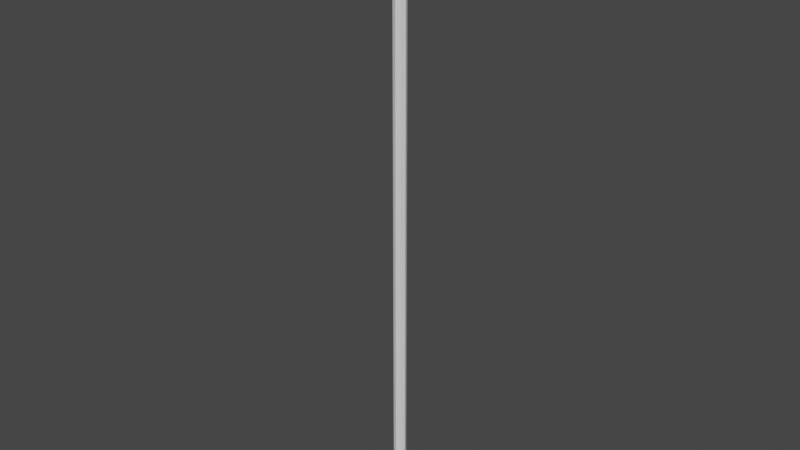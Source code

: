 # Source: newRope2.blend  (saved by Blender 2.80.75; exported with 4.5.12 LTS)
import bpy
from mathutils import Matrix  # noqa: F401  (used for matrix-valued properties, if any)

bpy.ops.wm.read_factory_settings(use_empty=True)
scene = bpy.context.scene
scene.name = 'Scene'

# ---- collections
col_collection = bpy.data.collections.new('Collection'); scene.collection.children.link(col_collection)

# ---- world
world_world = bpy.data.worlds.new('World'); scene.world = world_world
world_world.use_nodes = True; world_world.node_tree.nodes.clear()
_N = world_world.node_tree.nodes; _L = world_world.node_tree.links
n0 = _N.new('ShaderNodeOutputWorld'); n0.name = 'World Output'; n0.location = (300, 300)
n1 = _N.new('ShaderNodeBackground'); n1.name = 'Background'; n1.location = (10, 300)
n1.inputs[0].default_value = (0.05088, 0.05088, 0.05088, 1.0)
_L.new(n1.outputs[0], n0.inputs[0])
n0.is_active_output = True
world_world.color = (0.05088, 0.05088, 0.05088)
world_world.use_sun_shadow = False
world_world.sun_shadow_jitter_overblur = 0.0

# ---- meshes
me_cylinder = bpy.data.meshes.new('Cylinder')
me_cylinder.from_pydata([(0.0, 1.0, -1.0), (0.0, 1.0, 98.98), (0.7071, 0.7071, -1.0), (0.7071, 0.7071, 98.98), (1.0, -4.371e-08, -1.0), (1.0, -4.371e-08, 98.98), (0.7071, -0.7071, -1.0), (0.7071, -0.7071, 98.98), (-8.742e-08, -1.0, -1.0), (-8.742e-08, -1.0, 98.98), (-0.7071, -0.7071, -1.0), (-0.7071, -0.7071, 98.98), (-1.0, 1.192e-08, -1.0), (-1.0, 1.192e-08, 98.98), (-0.7071, 0.7071, -1.0), (-0.7071, 0.7071, 98.98), (0.0, 1.0, 0.4082), (0.0, 1.0, 1.816), (0.0, 1.0, 3.225), (0.0, 1.0, 4.633), (0.0, 1.0, 6.041), (0.0, 1.0, 7.449), (0.0, 1.0, 8.858), (0.0, 1.0, 10.27), (0.0, 1.0, 11.67), (0.0, 1.0, 13.08), (0.0, 1.0, 14.49), (0.0, 1.0, 15.9), (0.0, 1.0, 17.31), (0.0, 1.0, 18.72), (0.0, 1.0, 20.12), (0.0, 1.0, 21.53), (0.0, 1.0, 22.94), (0.0, 1.0, 24.35), (0.0, 1.0, 25.76), (0.0, 1.0, 27.16), (0.0, 1.0, 28.57), (0.0, 1.0, 29.98), (0.0, 1.0, 31.39), (0.0, 1.0, 32.8), (0.0, 1.0, 34.21), (0.0, 1.0, 35.61), (0.0, 1.0, 37.02), (0.0, 1.0, 38.43), (0.0, 1.0, 39.84), (0.0, 1.0, 41.25), (0.0, 1.0, 42.66), (0.0, 1.0, 44.06), (0.0, 1.0, 45.47), (0.0, 1.0, 46.88), (0.0, 1.0, 48.29), (0.0, 1.0, 49.7), (0.0, 1.0, 51.1), (0.0, 1.0, 52.51), (0.0, 1.0, 53.92), (0.0, 1.0, 55.33), (0.0, 1.0, 56.74), (0.0, 1.0, 58.15), (0.0, 1.0, 59.55), (0.0, 1.0, 60.96), (0.0, 1.0, 62.37), (0.0, 1.0, 63.78), (0.0, 1.0, 65.19), (0.0, 1.0, 66.6), (0.0, 1.0, 68.0), (0.0, 1.0, 69.41), (0.0, 1.0, 70.82), (0.0, 1.0, 72.23), (0.0, 1.0, 73.64), (0.0, 1.0, 75.04), (0.0, 1.0, 76.45), (0.0, 1.0, 77.86), (0.0, 1.0, 79.27), (0.0, 1.0, 80.68), (0.0, 1.0, 82.09), (0.0, 1.0, 83.49), (0.0, 1.0, 84.9), (0.0, 1.0, 86.31), (0.0, 1.0, 87.72), (0.0, 1.0, 89.13), (0.0, 1.0, 90.54), (0.0, 1.0, 91.94), (0.0, 1.0, 93.35), (0.0, 1.0, 94.76), (0.0, 1.0, 96.17), (0.0, 1.0, 97.58), (0.7071, 0.7071, 97.58), (0.7071, 0.7071, 96.17), (0.7071, 0.7071, 94.76), (0.7071, 0.7071, 93.35), (0.7071, 0.7071, 91.94), (0.7071, 0.7071, 90.54), (0.7071, 0.7071, 89.13), (0.7071, 0.7071, 87.72), (0.7071, 0.7071, 86.31), (0.7071, 0.7071, 84.9), (0.7071, 0.7071, 83.49), (0.7071, 0.7071, 82.09), (0.7071, 0.7071, 80.68), (0.7071, 0.7071, 79.27), (0.7071, 0.7071, 77.86), (0.7071, 0.7071, 76.45), (0.7071, 0.7071, 75.04), (0.7071, 0.7071, 73.64), (0.7071, 0.7071, 72.23), (0.7071, 0.7071, 70.82), (0.7071, 0.7071, 69.41), (0.7071, 0.7071, 68.0), (0.7071, 0.7071, 66.6), (0.7071, 0.7071, 65.19), (0.7071, 0.7071, 63.78), (0.7071, 0.7071, 62.37), (0.7071, 0.7071, 60.96), (0.7071, 0.7071, 59.55), (0.7071, 0.7071, 58.15), (0.7071, 0.7071, 56.74), (0.7071, 0.7071, 55.33), (0.7071, 0.7071, 53.92), (0.7071, 0.7071, 52.51), (0.7071, 0.7071, 51.1), (0.7071, 0.7071, 49.7), (0.7071, 0.7071, 48.29), (0.7071, 0.7071, 46.88), (0.7071, 0.7071, 45.47), (0.7071, 0.7071, 44.06), (0.7071, 0.7071, 42.66), (0.7071, 0.7071, 41.25), (0.7071, 0.7071, 39.84), (0.7071, 0.7071, 38.43), (0.7071, 0.7071, 37.02), (0.7071, 0.7071, 35.61), (0.7071, 0.7071, 34.21), (0.7071, 0.7071, 32.8), (0.7071, 0.7071, 31.39), (0.7071, 0.7071, 29.98), (0.7071, 0.7071, 28.57), (0.7071, 0.7071, 27.16), (0.7071, 0.7071, 25.76), (0.7071, 0.7071, 24.35), (0.7071, 0.7071, 22.94), (0.7071, 0.7071, 21.53), (0.7071, 0.7071, 20.12), (0.7071, 0.7071, 18.72), (0.7071, 0.7071, 17.31), (0.7071, 0.7071, 15.9), (0.7071, 0.7071, 14.49), (0.7071, 0.7071, 13.08), (0.7071, 0.7071, 11.67), (0.7071, 0.7071, 10.27), (0.7071, 0.7071, 8.858), (0.7071, 0.7071, 7.449), (0.7071, 0.7071, 6.041), (0.7071, 0.7071, 4.633), (0.7071, 0.7071, 3.225), (0.7071, 0.7071, 1.816), (0.7071, 0.7071, 0.4082), (1.0, -4.371e-08, 97.58), (1.0, -4.371e-08, 96.17), (1.0, -4.371e-08, 94.76), (1.0, -4.371e-08, 93.35), (1.0, -4.371e-08, 91.94), (1.0, -4.371e-08, 90.54), (1.0, -4.371e-08, 89.13), (1.0, -4.371e-08, 87.72), (1.0, -4.371e-08, 86.31), (1.0, -4.371e-08, 84.9), (1.0, -4.371e-08, 83.49), (1.0, -4.371e-08, 82.09), (1.0, -4.371e-08, 80.68), (1.0, -4.371e-08, 79.27), (1.0, -4.371e-08, 77.86), (1.0, -4.371e-08, 76.45), (1.0, -4.371e-08, 75.04), (1.0, -4.371e-08, 73.64), (1.0, -4.371e-08, 72.23), (1.0, -4.371e-08, 70.82), (1.0, -4.371e-08, 69.41), (1.0, -4.371e-08, 68.0), (1.0, -4.371e-08, 66.6), (1.0, -4.371e-08, 65.19), (1.0, -4.371e-08, 63.78), (1.0, -4.371e-08, 62.37), (1.0, -4.371e-08, 60.96), (1.0, -4.371e-08, 59.55), (1.0, -4.371e-08, 58.15), (1.0, -4.371e-08, 56.74), (1.0, -4.371e-08, 55.33), (1.0, -4.371e-08, 53.92), (1.0, -4.371e-08, 52.51), (1.0, -4.371e-08, 51.1), (1.0, -4.371e-08, 49.7), (1.0, -4.371e-08, 48.29), (1.0, -4.371e-08, 46.88), (1.0, -4.371e-08, 45.47), (1.0, -4.371e-08, 44.06), (1.0, -4.371e-08, 42.66), (1.0, -4.371e-08, 41.25), (1.0, -4.371e-08, 39.84), (1.0, -4.371e-08, 38.43), (1.0, -4.371e-08, 37.02), (1.0, -4.371e-08, 35.61), (1.0, -4.371e-08, 34.21), (1.0, -4.371e-08, 32.8), (1.0, -4.371e-08, 31.39), (1.0, -4.371e-08, 29.98), (1.0, -4.371e-08, 28.57), (1.0, -4.371e-08, 27.16), (1.0, -4.371e-08, 25.76), (1.0, -4.371e-08, 24.35), (1.0, -4.371e-08, 22.94), (1.0, -4.371e-08, 21.53), (1.0, -4.371e-08, 20.12), (1.0, -4.371e-08, 18.72), (1.0, -4.371e-08, 17.31), (1.0, -4.371e-08, 15.9), (1.0, -4.371e-08, 14.49), (1.0, -4.371e-08, 13.08), (1.0, -4.371e-08, 11.67), (1.0, -4.371e-08, 10.27), (1.0, -4.371e-08, 8.858), (1.0, -4.371e-08, 7.449), (1.0, -4.371e-08, 6.041), (1.0, -4.371e-08, 4.633), (1.0, -4.371e-08, 3.225), (1.0, -4.371e-08, 1.816), (1.0, -4.371e-08, 0.4082), (0.7071, -0.7071, 97.58), (0.7071, -0.7071, 96.17), (0.7071, -0.7071, 94.76), (0.7071, -0.7071, 93.35), (0.7071, -0.7071, 91.94), (0.7071, -0.7071, 90.54), (0.7071, -0.7071, 89.13), (0.7071, -0.7071, 87.72), (0.7071, -0.7071, 86.31), (0.7071, -0.7071, 84.9), (0.7071, -0.7071, 83.49), (0.7071, -0.7071, 82.09), (0.7071, -0.7071, 80.68), (0.7071, -0.7071, 79.27), (0.7071, -0.7071, 77.86), (0.7071, -0.7071, 76.45), (0.7071, -0.7071, 75.04), (0.7071, -0.7071, 73.64), (0.7071, -0.7071, 72.23), (0.7071, -0.7071, 70.82), (0.7071, -0.7071, 69.41), (0.7071, -0.7071, 68.0), (0.7071, -0.7071, 66.6), (0.7071, -0.7071, 65.19), (0.7071, -0.7071, 63.78), (0.7071, -0.7071, 62.37), (0.7071, -0.7071, 60.96), (0.7071, -0.7071, 59.55), (0.7071, -0.7071, 58.15), (0.7071, -0.7071, 56.74), (0.7071, -0.7071, 55.33), (0.7071, -0.7071, 53.92), (0.7071, -0.7071, 52.51), (0.7071, -0.7071, 51.1), (0.7071, -0.7071, 49.7), (0.7071, -0.7071, 48.29), (0.7071, -0.7071, 46.88), (0.7071, -0.7071, 45.47), (0.7071, -0.7071, 44.06), (0.7071, -0.7071, 42.66), (0.7071, -0.7071, 41.25), (0.7071, -0.7071, 39.84), (0.7071, -0.7071, 38.43), (0.7071, -0.7071, 37.02), (0.7071, -0.7071, 35.61), (0.7071, -0.7071, 34.21), (0.7071, -0.7071, 32.8), (0.7071, -0.7071, 31.39), (0.7071, -0.7071, 29.98), (0.7071, -0.7071, 28.57), (0.7071, -0.7071, 27.16), (0.7071, -0.7071, 25.76), (0.7071, -0.7071, 24.35), (0.7071, -0.7071, 22.94), (0.7071, -0.7071, 21.53), (0.7071, -0.7071, 20.12), (0.7071, -0.7071, 18.72), (0.7071, -0.7071, 17.31), (0.7071, -0.7071, 15.9), (0.7071, -0.7071, 14.49), (0.7071, -0.7071, 13.08), (0.7071, -0.7071, 11.67), (0.7071, -0.7071, 10.27), (0.7071, -0.7071, 8.858), (0.7071, -0.7071, 7.449), (0.7071, -0.7071, 6.041), (0.7071, -0.7071, 4.633), (0.7071, -0.7071, 3.225), (0.7071, -0.7071, 1.816), (0.7071, -0.7071, 0.4082), (-8.742e-08, -1.0, 97.58), (-8.742e-08, -1.0, 96.17), (-8.742e-08, -1.0, 94.76), (-8.742e-08, -1.0, 93.35), (-8.742e-08, -1.0, 91.94), (-8.742e-08, -1.0, 90.54), (-8.742e-08, -1.0, 89.13), (-8.742e-08, -1.0, 87.72), (-8.742e-08, -1.0, 86.31), (-8.742e-08, -1.0, 84.9), (-8.742e-08, -1.0, 83.49), (-8.742e-08, -1.0, 82.09), (-8.742e-08, -1.0, 80.68), (-8.742e-08, -1.0, 79.27), (-8.742e-08, -1.0, 77.86), (-8.742e-08, -1.0, 76.45), (-8.742e-08, -1.0, 75.04), (-8.742e-08, -1.0, 73.64), (-8.742e-08, -1.0, 72.23), (-8.742e-08, -1.0, 70.82), (-8.742e-08, -1.0, 69.41), (-8.742e-08, -1.0, 68.0), (-8.742e-08, -1.0, 66.6), (-8.742e-08, -1.0, 65.19), (-8.742e-08, -1.0, 63.78), (-8.742e-08, -1.0, 62.37), (-8.742e-08, -1.0, 60.96), (-8.742e-08, -1.0, 59.55), (-8.742e-08, -1.0, 58.15), (-8.742e-08, -1.0, 56.74), (-8.742e-08, -1.0, 55.33), (-8.742e-08, -1.0, 53.92), (-8.742e-08, -1.0, 52.51), (-8.742e-08, -1.0, 51.1), (-8.742e-08, -1.0, 49.7), (-8.742e-08, -1.0, 48.29), (-8.742e-08, -1.0, 46.88), (-8.742e-08, -1.0, 45.47), (-8.742e-08, -1.0, 44.06), (-8.742e-08, -1.0, 42.66), (-8.742e-08, -1.0, 41.25), (-8.742e-08, -1.0, 39.84), (-8.742e-08, -1.0, 38.43), (-8.742e-08, -1.0, 37.02), (-8.742e-08, -1.0, 35.61), (-8.742e-08, -1.0, 34.21), (-8.742e-08, -1.0, 32.8), (-8.742e-08, -1.0, 31.39), (-8.742e-08, -1.0, 29.98), (-8.742e-08, -1.0, 28.57), (-8.742e-08, -1.0, 27.16), (-8.742e-08, -1.0, 25.76), (-8.742e-08, -1.0, 24.35), (-8.742e-08, -1.0, 22.94), (-8.742e-08, -1.0, 21.53), (-8.742e-08, -1.0, 20.12), (-8.742e-08, -1.0, 18.72), (-8.742e-08, -1.0, 17.31), (-8.742e-08, -1.0, 15.9), (-8.742e-08, -1.0, 14.49), (-8.742e-08, -1.0, 13.08), (-8.742e-08, -1.0, 11.67), (-8.742e-08, -1.0, 10.27), (-8.742e-08, -1.0, 8.858), (-8.742e-08, -1.0, 7.449), (-8.742e-08, -1.0, 6.041), (-8.742e-08, -1.0, 4.633), (-8.742e-08, -1.0, 3.225), (-8.742e-08, -1.0, 1.816), (-8.742e-08, -1.0, 0.4082), (-0.7071, -0.7071, 97.58), (-0.7071, -0.7071, 96.17), (-0.7071, -0.7071, 94.76), (-0.7071, -0.7071, 93.35), (-0.7071, -0.7071, 91.94), (-0.7071, -0.7071, 90.54), (-0.7071, -0.7071, 89.13), (-0.7071, -0.7071, 87.72), (-0.7071, -0.7071, 86.31), (-0.7071, -0.7071, 84.9), (-0.7071, -0.7071, 83.49), (-0.7071, -0.7071, 82.09), (-0.7071, -0.7071, 80.68), (-0.7071, -0.7071, 79.27), (-0.7071, -0.7071, 77.86), (-0.7071, -0.7071, 76.45), (-0.7071, -0.7071, 75.04), (-0.7071, -0.7071, 73.64), (-0.7071, -0.7071, 72.23), (-0.7071, -0.7071, 70.82), (-0.7071, -0.7071, 69.41), (-0.7071, -0.7071, 68.0), (-0.7071, -0.7071, 66.6), (-0.7071, -0.7071, 65.19), (-0.7071, -0.7071, 63.78), (-0.7071, -0.7071, 62.37), (-0.7071, -0.7071, 60.96), (-0.7071, -0.7071, 59.55), (-0.7071, -0.7071, 58.15), (-0.7071, -0.7071, 56.74), (-0.7071, -0.7071, 55.33), (-0.7071, -0.7071, 53.92), (-0.7071, -0.7071, 52.51), (-0.7071, -0.7071, 51.1), (-0.7071, -0.7071, 49.7), (-0.7071, -0.7071, 48.29), (-0.7071, -0.7071, 46.88), (-0.7071, -0.7071, 45.47), (-0.7071, -0.7071, 44.06), (-0.7071, -0.7071, 42.66), (-0.7071, -0.7071, 41.25), (-0.7071, -0.7071, 39.84), (-0.7071, -0.7071, 38.43), (-0.7071, -0.7071, 37.02), (-0.7071, -0.7071, 35.61), (-0.7071, -0.7071, 34.21), (-0.7071, -0.7071, 32.8), (-0.7071, -0.7071, 31.39), (-0.7071, -0.7071, 29.98), (-0.7071, -0.7071, 28.57), (-0.7071, -0.7071, 27.16), (-0.7071, -0.7071, 25.76), (-0.7071, -0.7071, 24.35), (-0.7071, -0.7071, 22.94), (-0.7071, -0.7071, 21.53), (-0.7071, -0.7071, 20.12), (-0.7071, -0.7071, 18.72), (-0.7071, -0.7071, 17.31), (-0.7071, -0.7071, 15.9), (-0.7071, -0.7071, 14.49), (-0.7071, -0.7071, 13.08), (-0.7071, -0.7071, 11.67), (-0.7071, -0.7071, 10.27), (-0.7071, -0.7071, 8.858), (-0.7071, -0.7071, 7.449), (-0.7071, -0.7071, 6.041), (-0.7071, -0.7071, 4.633), (-0.7071, -0.7071, 3.225), (-0.7071, -0.7071, 1.816), (-0.7071, -0.7071, 0.4082), (-1.0, 1.192e-08, 97.58), (-1.0, 1.192e-08, 96.17), (-1.0, 1.192e-08, 94.76), (-1.0, 1.192e-08, 93.35), (-1.0, 1.192e-08, 91.94), (-1.0, 1.192e-08, 90.54), (-1.0, 1.192e-08, 89.13), (-1.0, 1.192e-08, 87.72), (-1.0, 1.192e-08, 86.31), (-1.0, 1.192e-08, 84.9), (-1.0, 1.192e-08, 83.49), (-1.0, 1.192e-08, 82.09), (-1.0, 1.192e-08, 80.68), (-1.0, 1.192e-08, 79.27), (-1.0, 1.192e-08, 77.86), (-1.0, 1.192e-08, 76.45), (-1.0, 1.192e-08, 75.04), (-1.0, 1.192e-08, 73.64), (-1.0, 1.192e-08, 72.23), (-1.0, 1.192e-08, 70.82), (-1.0, 1.192e-08, 69.41), (-1.0, 1.192e-08, 68.0), (-1.0, 1.192e-08, 66.6), (-1.0, 1.192e-08, 65.19), (-1.0, 1.192e-08, 63.78), (-1.0, 1.192e-08, 62.37), (-1.0, 1.192e-08, 60.96), (-1.0, 1.192e-08, 59.55), (-1.0, 1.192e-08, 58.15), (-1.0, 1.192e-08, 56.74), (-1.0, 1.192e-08, 55.33), (-1.0, 1.192e-08, 53.92), (-1.0, 1.192e-08, 52.51), (-1.0, 1.192e-08, 51.1), (-1.0, 1.192e-08, 49.7), (-1.0, 1.192e-08, 48.29), (-1.0, 1.192e-08, 46.88), (-1.0, 1.192e-08, 45.47), (-1.0, 1.192e-08, 44.06), (-1.0, 1.192e-08, 42.66), (-1.0, 1.192e-08, 41.25), (-1.0, 1.192e-08, 39.84), (-1.0, 1.192e-08, 38.43), (-1.0, 1.192e-08, 37.02), (-1.0, 1.192e-08, 35.61), (-1.0, 1.192e-08, 34.21), (-1.0, 1.192e-08, 32.8), (-1.0, 1.192e-08, 31.39), (-1.0, 1.192e-08, 29.98), (-1.0, 1.192e-08, 28.57), (-1.0, 1.192e-08, 27.16), (-1.0, 1.192e-08, 25.76), (-1.0, 1.192e-08, 24.35), (-1.0, 1.192e-08, 22.94), (-1.0, 1.192e-08, 21.53), (-1.0, 1.192e-08, 20.12), (-1.0, 1.192e-08, 18.72), (-1.0, 1.192e-08, 17.31), (-1.0, 1.192e-08, 15.9), (-1.0, 1.192e-08, 14.49), (-1.0, 1.192e-08, 13.08), (-1.0, 1.192e-08, 11.67), (-1.0, 1.192e-08, 10.27), (-1.0, 1.192e-08, 8.858), (-1.0, 1.192e-08, 7.449), (-1.0, 1.192e-08, 6.041), (-1.0, 1.192e-08, 4.633), (-1.0, 1.192e-08, 3.225), (-1.0, 1.192e-08, 1.816), (-1.0, 1.192e-08, 0.4082), (-0.7071, 0.7071, 97.58), (-0.7071, 0.7071, 96.17), (-0.7071, 0.7071, 94.76), (-0.7071, 0.7071, 93.35), (-0.7071, 0.7071, 91.94), (-0.7071, 0.7071, 90.54), (-0.7071, 0.7071, 89.13), (-0.7071, 0.7071, 87.72), (-0.7071, 0.7071, 86.31), (-0.7071, 0.7071, 84.9), (-0.7071, 0.7071, 83.49), (-0.7071, 0.7071, 82.09), (-0.7071, 0.7071, 80.68), (-0.7071, 0.7071, 79.27), (-0.7071, 0.7071, 77.86), (-0.7071, 0.7071, 76.45), (-0.7071, 0.7071, 75.04), (-0.7071, 0.7071, 73.64), (-0.7071, 0.7071, 72.23), (-0.7071, 0.7071, 70.82), (-0.7071, 0.7071, 69.41), (-0.7071, 0.7071, 68.0), (-0.7071, 0.7071, 66.6), (-0.7071, 0.7071, 65.19), (-0.7071, 0.7071, 63.78), (-0.7071, 0.7071, 62.37), (-0.7071, 0.7071, 60.96), (-0.7071, 0.7071, 59.55), (-0.7071, 0.7071, 58.15), (-0.7071, 0.7071, 56.74), (-0.7071, 0.7071, 55.33), (-0.7071, 0.7071, 53.92), (-0.7071, 0.7071, 52.51), (-0.7071, 0.7071, 51.1), (-0.7071, 0.7071, 49.7), (-0.7071, 0.7071, 48.29), (-0.7071, 0.7071, 46.88), (-0.7071, 0.7071, 45.47), (-0.7071, 0.7071, 44.06), (-0.7071, 0.7071, 42.66), (-0.7071, 0.7071, 41.25), (-0.7071, 0.7071, 39.84), (-0.7071, 0.7071, 38.43), (-0.7071, 0.7071, 37.02), (-0.7071, 0.7071, 35.61), (-0.7071, 0.7071, 34.21), (-0.7071, 0.7071, 32.8), (-0.7071, 0.7071, 31.39), (-0.7071, 0.7071, 29.98), (-0.7071, 0.7071, 28.57), (-0.7071, 0.7071, 27.16), (-0.7071, 0.7071, 25.76), (-0.7071, 0.7071, 24.35), (-0.7071, 0.7071, 22.94), (-0.7071, 0.7071, 21.53), (-0.7071, 0.7071, 20.12), (-0.7071, 0.7071, 18.72), (-0.7071, 0.7071, 17.31), (-0.7071, 0.7071, 15.9), (-0.7071, 0.7071, 14.49), (-0.7071, 0.7071, 13.08), (-0.7071, 0.7071, 11.67), (-0.7071, 0.7071, 10.27), (-0.7071, 0.7071, 8.858), (-0.7071, 0.7071, 7.449), (-0.7071, 0.7071, 6.041), (-0.7071, 0.7071, 4.633), (-0.7071, 0.7071, 3.225), (-0.7071, 0.7071, 1.816), (-0.7071, 0.7071, 0.4082)], [], [(85, 1, 3, 86), (86, 3, 5, 156), (156, 5, 7, 226), (226, 7, 9, 296), (296, 9, 11, 366), (366, 11, 13, 436), (3, 1, 15, 13, 11, 9, 7, 5), (436, 13, 15, 506), (506, 15, 1, 85), (0, 2, 4, 6, 8, 10, 12, 14), (14, 575, 16, 0), (575, 574, 17, 16), (574, 573, 18, 17), (573, 572, 19, 18), (572, 571, 20, 19), (571, 570, 21, 20), (570, 569, 22, 21), (569, 568, 23, 22), (568, 567, 24, 23), (567, 566, 25, 24), (566, 565, 26, 25), (565, 564, 27, 26), (564, 563, 28, 27), (563, 562, 29, 28), (562, 561, 30, 29), (561, 560, 31, 30), (560, 559, 32, 31), (559, 558, 33, 32), (558, 557, 34, 33), (557, 556, 35, 34), (556, 555, 36, 35), (555, 554, 37, 36), (554, 553, 38, 37), (553, 552, 39, 38), (552, 551, 40, 39), (551, 550, 41, 40), (550, 549, 42, 41), (549, 548, 43, 42), (548, 547, 44, 43), (547, 546, 45, 44), (546, 545, 46, 45), (545, 544, 47, 46), (544, 543, 48, 47), (543, 542, 49, 48), (542, 541, 50, 49), (541, 540, 51, 50), (540, 539, 52, 51), (539, 538, 53, 52), (538, 537, 54, 53), (537, 536, 55, 54), (536, 535, 56, 55), (535, 534, 57, 56), (534, 533, 58, 57), (533, 532, 59, 58), (532, 531, 60, 59), (531, 530, 61, 60), (530, 529, 62, 61), (529, 528, 63, 62), (528, 527, 64, 63), (527, 526, 65, 64), (526, 525, 66, 65), (525, 524, 67, 66), (524, 523, 68, 67), (523, 522, 69, 68), (522, 521, 70, 69), (521, 520, 71, 70), (520, 519, 72, 71), (519, 518, 73, 72), (518, 517, 74, 73), (517, 516, 75, 74), (516, 515, 76, 75), (515, 514, 77, 76), (514, 513, 78, 77), (513, 512, 79, 78), (512, 511, 80, 79), (511, 510, 81, 80), (510, 509, 82, 81), (509, 508, 83, 82), (508, 507, 84, 83), (507, 506, 85, 84), (12, 505, 575, 14), (505, 504, 574, 575), (504, 503, 573, 574), (503, 502, 572, 573), (502, 501, 571, 572), (501, 500, 570, 571), (500, 499, 569, 570), (499, 498, 568, 569), (498, 497, 567, 568), (497, 496, 566, 567), (496, 495, 565, 566), (495, 494, 564, 565), (494, 493, 563, 564), (493, 492, 562, 563), (492, 491, 561, 562), (491, 490, 560, 561), (490, 489, 559, 560), (489, 488, 558, 559), (488, 487, 557, 558), (487, 486, 556, 557), (486, 485, 555, 556), (485, 484, 554, 555), (484, 483, 553, 554), (483, 482, 552, 553), (482, 481, 551, 552), (481, 480, 550, 551), (480, 479, 549, 550), (479, 478, 548, 549), (478, 477, 547, 548), (477, 476, 546, 547), (476, 475, 545, 546), (475, 474, 544, 545), (474, 473, 543, 544), (473, 472, 542, 543), (472, 471, 541, 542), (471, 470, 540, 541), (470, 469, 539, 540), (469, 468, 538, 539), (468, 467, 537, 538), (467, 466, 536, 537), (466, 465, 535, 536), (465, 464, 534, 535), (464, 463, 533, 534), (463, 462, 532, 533), (462, 461, 531, 532), (461, 460, 530, 531), (460, 459, 529, 530), (459, 458, 528, 529), (458, 457, 527, 528), (457, 456, 526, 527), (456, 455, 525, 526), (455, 454, 524, 525), (454, 453, 523, 524), (453, 452, 522, 523), (452, 451, 521, 522), (451, 450, 520, 521), (450, 449, 519, 520), (449, 448, 518, 519), (448, 447, 517, 518), (447, 446, 516, 517), (446, 445, 515, 516), (445, 444, 514, 515), (444, 443, 513, 514), (443, 442, 512, 513), (442, 441, 511, 512), (441, 440, 510, 511), (440, 439, 509, 510), (439, 438, 508, 509), (438, 437, 507, 508), (437, 436, 506, 507), (10, 435, 505, 12), (435, 434, 504, 505), (434, 433, 503, 504), (433, 432, 502, 503), (432, 431, 501, 502), (431, 430, 500, 501), (430, 429, 499, 500), (429, 428, 498, 499), (428, 427, 497, 498), (427, 426, 496, 497), (426, 425, 495, 496), (425, 424, 494, 495), (424, 423, 493, 494), (423, 422, 492, 493), (422, 421, 491, 492), (421, 420, 490, 491), (420, 419, 489, 490), (419, 418, 488, 489), (418, 417, 487, 488), (417, 416, 486, 487), (416, 415, 485, 486), (415, 414, 484, 485), (414, 413, 483, 484), (413, 412, 482, 483), (412, 411, 481, 482), (411, 410, 480, 481), (410, 409, 479, 480), (409, 408, 478, 479), (408, 407, 477, 478), (407, 406, 476, 477), (406, 405, 475, 476), (405, 404, 474, 475), (404, 403, 473, 474), (403, 402, 472, 473), (402, 401, 471, 472), (401, 400, 470, 471), (400, 399, 469, 470), (399, 398, 468, 469), (398, 397, 467, 468), (397, 396, 466, 467), (396, 395, 465, 466), (395, 394, 464, 465), (394, 393, 463, 464), (393, 392, 462, 463), (392, 391, 461, 462), (391, 390, 460, 461), (390, 389, 459, 460), (389, 388, 458, 459), (388, 387, 457, 458), (387, 386, 456, 457), (386, 385, 455, 456), (385, 384, 454, 455), (384, 383, 453, 454), (383, 382, 452, 453), (382, 381, 451, 452), (381, 380, 450, 451), (380, 379, 449, 450), (379, 378, 448, 449), (378, 377, 447, 448), (377, 376, 446, 447), (376, 375, 445, 446), (375, 374, 444, 445), (374, 373, 443, 444), (373, 372, 442, 443), (372, 371, 441, 442), (371, 370, 440, 441), (370, 369, 439, 440), (369, 368, 438, 439), (368, 367, 437, 438), (367, 366, 436, 437), (8, 365, 435, 10), (365, 364, 434, 435), (364, 363, 433, 434), (363, 362, 432, 433), (362, 361, 431, 432), (361, 360, 430, 431), (360, 359, 429, 430), (359, 358, 428, 429), (358, 357, 427, 428), (357, 356, 426, 427), (356, 355, 425, 426), (355, 354, 424, 425), (354, 353, 423, 424), (353, 352, 422, 423), (352, 351, 421, 422), (351, 350, 420, 421), (350, 349, 419, 420), (349, 348, 418, 419), (348, 347, 417, 418), (347, 346, 416, 417), (346, 345, 415, 416), (345, 344, 414, 415), (344, 343, 413, 414), (343, 342, 412, 413), (342, 341, 411, 412), (341, 340, 410, 411), (340, 339, 409, 410), (339, 338, 408, 409), (338, 337, 407, 408), (337, 336, 406, 407), (336, 335, 405, 406), (335, 334, 404, 405), (334, 333, 403, 404), (333, 332, 402, 403), (332, 331, 401, 402), (331, 330, 400, 401), (330, 329, 399, 400), (329, 328, 398, 399), (328, 327, 397, 398), (327, 326, 396, 397), (326, 325, 395, 396), (325, 324, 394, 395), (324, 323, 393, 394), (323, 322, 392, 393), (322, 321, 391, 392), (321, 320, 390, 391), (320, 319, 389, 390), (319, 318, 388, 389), (318, 317, 387, 388), (317, 316, 386, 387), (316, 315, 385, 386), (315, 314, 384, 385), (314, 313, 383, 384), (313, 312, 382, 383), (312, 311, 381, 382), (311, 310, 380, 381), (310, 309, 379, 380), (309, 308, 378, 379), (308, 307, 377, 378), (307, 306, 376, 377), (306, 305, 375, 376), (305, 304, 374, 375), (304, 303, 373, 374), (303, 302, 372, 373), (302, 301, 371, 372), (301, 300, 370, 371), (300, 299, 369, 370), (299, 298, 368, 369), (298, 297, 367, 368), (297, 296, 366, 367), (6, 295, 365, 8), (295, 294, 364, 365), (294, 293, 363, 364), (293, 292, 362, 363), (292, 291, 361, 362), (291, 290, 360, 361), (290, 289, 359, 360), (289, 288, 358, 359), (288, 287, 357, 358), (287, 286, 356, 357), (286, 285, 355, 356), (285, 284, 354, 355), (284, 283, 353, 354), (283, 282, 352, 353), (282, 281, 351, 352), (281, 280, 350, 351), (280, 279, 349, 350), (279, 278, 348, 349), (278, 277, 347, 348), (277, 276, 346, 347), (276, 275, 345, 346), (275, 274, 344, 345), (274, 273, 343, 344), (273, 272, 342, 343), (272, 271, 341, 342), (271, 270, 340, 341), (270, 269, 339, 340), (269, 268, 338, 339), (268, 267, 337, 338), (267, 266, 336, 337), (266, 265, 335, 336), (265, 264, 334, 335), (264, 263, 333, 334), (263, 262, 332, 333), (262, 261, 331, 332), (261, 260, 330, 331), (260, 259, 329, 330), (259, 258, 328, 329), (258, 257, 327, 328), (257, 256, 326, 327), (256, 255, 325, 326), (255, 254, 324, 325), (254, 253, 323, 324), (253, 252, 322, 323), (252, 251, 321, 322), (251, 250, 320, 321), (250, 249, 319, 320), (249, 248, 318, 319), (248, 247, 317, 318), (247, 246, 316, 317), (246, 245, 315, 316), (245, 244, 314, 315), (244, 243, 313, 314), (243, 242, 312, 313), (242, 241, 311, 312), (241, 240, 310, 311), (240, 239, 309, 310), (239, 238, 308, 309), (238, 237, 307, 308), (237, 236, 306, 307), (236, 235, 305, 306), (235, 234, 304, 305), (234, 233, 303, 304), (233, 232, 302, 303), (232, 231, 301, 302), (231, 230, 300, 301), (230, 229, 299, 300), (229, 228, 298, 299), (228, 227, 297, 298), (227, 226, 296, 297), (4, 225, 295, 6), (225, 224, 294, 295), (224, 223, 293, 294), (223, 222, 292, 293), (222, 221, 291, 292), (221, 220, 290, 291), (220, 219, 289, 290), (219, 218, 288, 289), (218, 217, 287, 288), (217, 216, 286, 287), (216, 215, 285, 286), (215, 214, 284, 285), (214, 213, 283, 284), (213, 212, 282, 283), (212, 211, 281, 282), (211, 210, 280, 281), (210, 209, 279, 280), (209, 208, 278, 279), (208, 207, 277, 278), (207, 206, 276, 277), (206, 205, 275, 276), (205, 204, 274, 275), (204, 203, 273, 274), (203, 202, 272, 273), (202, 201, 271, 272), (201, 200, 270, 271), (200, 199, 269, 270), (199, 198, 268, 269), (198, 197, 267, 268), (197, 196, 266, 267), (196, 195, 265, 266), (195, 194, 264, 265), (194, 193, 263, 264), (193, 192, 262, 263), (192, 191, 261, 262), (191, 190, 260, 261), (190, 189, 259, 260), (189, 188, 258, 259), (188, 187, 257, 258), (187, 186, 256, 257), (186, 185, 255, 256), (185, 184, 254, 255), (184, 183, 253, 254), (183, 182, 252, 253), (182, 181, 251, 252), (181, 180, 250, 251), (180, 179, 249, 250), (179, 178, 248, 249), (178, 177, 247, 248), (177, 176, 246, 247), (176, 175, 245, 246), (175, 174, 244, 245), (174, 173, 243, 244), (173, 172, 242, 243), (172, 171, 241, 242), (171, 170, 240, 241), (170, 169, 239, 240), (169, 168, 238, 239), (168, 167, 237, 238), (167, 166, 236, 237), (166, 165, 235, 236), (165, 164, 234, 235), (164, 163, 233, 234), (163, 162, 232, 233), (162, 161, 231, 232), (161, 160, 230, 231), (160, 159, 229, 230), (159, 158, 228, 229), (158, 157, 227, 228), (157, 156, 226, 227), (2, 155, 225, 4), (155, 154, 224, 225), (154, 153, 223, 224), (153, 152, 222, 223), (152, 151, 221, 222), (151, 150, 220, 221), (150, 149, 219, 220), (149, 148, 218, 219), (148, 147, 217, 218), (147, 146, 216, 217), (146, 145, 215, 216), (145, 144, 214, 215), (144, 143, 213, 214), (143, 142, 212, 213), (142, 141, 211, 212), (141, 140, 210, 211), (140, 139, 209, 210), (139, 138, 208, 209), (138, 137, 207, 208), (137, 136, 206, 207), (136, 135, 205, 206), (135, 134, 204, 205), (134, 133, 203, 204), (133, 132, 202, 203), (132, 131, 201, 202), (131, 130, 200, 201), (130, 129, 199, 200), (129, 128, 198, 199), (128, 127, 197, 198), (127, 126, 196, 197), (126, 125, 195, 196), (125, 124, 194, 195), (124, 123, 193, 194), (123, 122, 192, 193), (122, 121, 191, 192), (121, 120, 190, 191), (120, 119, 189, 190), (119, 118, 188, 189), (118, 117, 187, 188), (117, 116, 186, 187), (116, 115, 185, 186), (115, 114, 184, 185), (114, 113, 183, 184), (113, 112, 182, 183), (112, 111, 181, 182), (111, 110, 180, 181), (110, 109, 179, 180), (109, 108, 178, 179), (108, 107, 177, 178), (107, 106, 176, 177), (106, 105, 175, 176), (105, 104, 174, 175), (104, 103, 173, 174), (103, 102, 172, 173), (102, 101, 171, 172), (101, 100, 170, 171), (100, 99, 169, 170), (99, 98, 168, 169), (98, 97, 167, 168), (97, 96, 166, 167), (96, 95, 165, 166), (95, 94, 164, 165), (94, 93, 163, 164), (93, 92, 162, 163), (92, 91, 161, 162), (91, 90, 160, 161), (90, 89, 159, 160), (89, 88, 158, 159), (88, 87, 157, 158), (87, 86, 156, 157), (0, 16, 155, 2), (16, 17, 154, 155), (17, 18, 153, 154), (18, 19, 152, 153), (19, 20, 151, 152), (20, 21, 150, 151), (21, 22, 149, 150), (22, 23, 148, 149), (23, 24, 147, 148), (24, 25, 146, 147), (25, 26, 145, 146), (26, 27, 144, 145), (27, 28, 143, 144), (28, 29, 142, 143), (29, 30, 141, 142), (30, 31, 140, 141), (31, 32, 139, 140), (32, 33, 138, 139), (33, 34, 137, 138), (34, 35, 136, 137), (35, 36, 135, 136), (36, 37, 134, 135), (37, 38, 133, 134), (38, 39, 132, 133), (39, 40, 131, 132), (40, 41, 130, 131), (41, 42, 129, 130), (42, 43, 128, 129), (43, 44, 127, 128), (44, 45, 126, 127), (45, 46, 125, 126), (46, 47, 124, 125), (47, 48, 123, 124), (48, 49, 122, 123), (49, 50, 121, 122), (50, 51, 120, 121), (51, 52, 119, 120), (52, 53, 118, 119), (53, 54, 117, 118), (54, 55, 116, 117), (55, 56, 115, 116), (56, 57, 114, 115), (57, 58, 113, 114), (58, 59, 112, 113), (59, 60, 111, 112), (60, 61, 110, 111), (61, 62, 109, 110), (62, 63, 108, 109), (63, 64, 107, 108), (64, 65, 106, 107), (65, 66, 105, 106), (66, 67, 104, 105), (67, 68, 103, 104), (68, 69, 102, 103), (69, 70, 101, 102), (70, 71, 100, 101), (71, 72, 99, 100), (72, 73, 98, 99), (73, 74, 97, 98), (74, 75, 96, 97), (75, 76, 95, 96), (76, 77, 94, 95), (77, 78, 93, 94), (78, 79, 92, 93), (79, 80, 91, 92), (80, 81, 90, 91), (81, 82, 89, 90), (82, 83, 88, 89), (83, 84, 87, 88), (84, 85, 86, 87)])
_uv = me_cylinder.uv_layers.new(name='UVMap')
_uv.uv.foreach_set('vector', [1.0, 0.993, 1.0, 1.0, 0.875, 1.0, 0.875, 0.993, 0.875, 0.993, 0.875, 1.0, 0.75, 1.0, 0.75, 0.993, 0.75, 0.993, 0.75, 1.0, 0.625, 1.0, 0.625, 0.993, 0.625, 0.993, 0.625, 1.0, 0.5, 1.0, 0.5, 0.993, 0.5, 0.993, 0.5, 1.0, 0.375, 1.0, 0.375, 0.993, 0.375, 0.993, 0.375, 1.0, 0.25, 1.0, 0.25, 0.993, 0.4197, 0.4197, 0.25, 0.49, 0.08029, 0.4197, 0.01, 0.25, 0.08029, 0.08029, 0.25, 0.01, 0.4197, 0.08029, 0.49, 0.25, 0.25, 0.993, 0.25, 1.0, 0.125, 1.0, 0.125, 0.993, 0.125, 0.993, 0.125, 1.0, 0.0, 1.0, 0.0, 0.993, 0.75, 0.49, 0.9197, 0.4197, 0.99, 0.25, 0.9197, 0.08029, 0.75, 0.01, 0.5803, 0.08029, 0.51, 0.25, 0.5803, 0.4197, 0.125, 0.5, 0.125, 0.507, 0.0, 0.507, 0.0, 0.5, 0.125, 0.507, 0.125, 0.5141, 0.0, 0.5141, 0.0, 0.507, 0.125, 0.5141, 0.125, 0.5211, 0.0, 0.5211, 0.0, 0.5141, 0.125, 0.5211, 0.125, 0.5282, 0.0, 0.5282, 0.0, 0.5211, 0.125, 0.5282, 0.125, 0.5352, 0.0, 0.5352, 0.0, 0.5282, 0.125, 0.5352, 0.125, 0.5423, 0.0, 0.5423, 0.0, 0.5352, 0.125, 0.5423, 0.125, 0.5493, 0.0, 0.5493, 0.0, 0.5423, 0.125, 0.5493, 0.125, 0.5563, 0.0, 0.5563, 0.0, 0.5493, 0.125, 0.5563, 0.125, 0.5634, 0.0, 0.5634, 0.0, 0.5563, 0.125, 0.5634, 0.125, 0.5704, 0.0, 0.5704, 0.0, 0.5634, 0.125, 0.5704, 0.125, 0.5775, 0.0, 0.5775, 0.0, 0.5704, 0.125, 0.5775, 0.125, 0.5845, 0.0, 0.5845, 0.0, 0.5775, 0.125, 0.5845, 0.125, 0.5915, 0.0, 0.5915, 0.0, 0.5845, 0.125, 0.5915, 0.125, 0.5986, 0.0, 0.5986, 0.0, 0.5915, 0.125, 0.5986, 0.125, 0.6056, 0.0, 0.6056, 0.0, 0.5986, 0.125, 0.6056, 0.125, 0.6127, 0.0, 0.6127, 0.0, 0.6056, 0.125, 0.6127, 0.125, 0.6197, 0.0, 0.6197, 0.0, 0.6127, 0.125, 0.6197, 0.125, 0.6268, 0.0, 0.6268, 0.0, 0.6197, 0.125, 0.6268, 0.125, 0.6338, 0.0, 0.6338, 0.0, 0.6268, 0.125, 0.6338, 0.125, 0.6408, 0.0, 0.6408, 0.0, 0.6338, 0.125, 0.6408, 0.125, 0.6479, 0.0, 0.6479, 0.0, 0.6408, 0.125, 0.6479, 0.125, 0.6549, 0.0, 0.6549, 0.0, 0.6479, 0.125, 0.6549, 0.125, 0.662, 0.0, 0.662, 0.0, 0.6549, 0.125, 0.662, 0.125, 0.669, 0.0, 0.669, 0.0, 0.662, 0.125, 0.669, 0.125, 0.6761, 0.0, 0.6761, 0.0, 0.669, 0.125, 0.6761, 0.125, 0.6831, 0.0, 0.6831, 0.0, 0.6761, 0.125, 0.6831, 0.125, 0.6901, 0.0, 0.6901, 0.0, 0.6831, 0.125, 0.6901, 0.125, 0.6972, 0.0, 0.6972, 0.0, 0.6901, 0.125, 0.6972, 0.125, 0.7042, 0.0, 0.7042, 0.0, 0.6972, 0.125, 0.7042, 0.125, 0.7113, 0.0, 0.7113, 0.0, 0.7042, 0.125, 0.7113, 0.125, 0.7183, 0.0, 0.7183, 0.0, 0.7113, 0.125, 0.7183, 0.125, 0.7254, 0.0, 0.7254, 0.0, 0.7183, 0.125, 0.7254, 0.125, 0.7324, 0.0, 0.7324, 0.0, 0.7254, 0.125, 0.7324, 0.125, 0.7394, 0.0, 0.7394, 0.0, 0.7324, 0.125, 0.7394, 0.125, 0.7465, 0.0, 0.7465, 0.0, 0.7394, 0.125, 0.7465, 0.125, 0.7535, 0.0, 0.7535, 0.0, 0.7465, 0.125, 0.7535, 0.125, 0.7606, 0.0, 0.7606, 0.0, 0.7535, 0.125, 0.7606, 0.125, 0.7676, 0.0, 0.7676, 0.0, 0.7606, 0.125, 0.7676, 0.125, 0.7746, 0.0, 0.7746, 0.0, 0.7676, 0.125, 0.7746, 0.125, 0.7817, 0.0, 0.7817, 0.0, 0.7746, 0.125, 0.7817, 0.125, 0.7887, 0.0, 0.7887, 0.0, 0.7817, 0.125, 0.7887, 0.125, 0.7958, 0.0, 0.7958, 0.0, 0.7887, 0.125, 0.7958, 0.125, 0.8028, 0.0, 0.8028, 0.0, 0.7958, 0.125, 0.8028, 0.125, 0.8099, 0.0, 0.8099, 0.0, 0.8028, 0.125, 0.8099, 0.125, 0.8169, 0.0, 0.8169, 0.0, 0.8099, 0.125, 0.8169, 0.125, 0.8239, 0.0, 0.8239, 0.0, 0.8169, 0.125, 0.8239, 0.125, 0.831, 0.0, 0.831, 0.0, 0.8239, 0.125, 0.831, 0.125, 0.838, 0.0, 0.838, 0.0, 0.831, 0.125, 0.838, 0.125, 0.8451, 0.0, 0.8451, 0.0, 0.838, 0.125, 0.8451, 0.125, 0.8521, 0.0, 0.8521, 0.0, 0.8451, 0.125, 0.8521, 0.125, 0.8592, 0.0, 0.8592, 0.0, 0.8521, 0.125, 0.8592, 0.125, 0.8662, 0.0, 0.8662, 0.0, 0.8592, 0.125, 0.8662, 0.125, 0.8732, 0.0, 0.8732, 0.0, 0.8662, 0.125, 0.8732, 0.125, 0.8803, 0.0, 0.8803, 0.0, 0.8732, 0.125, 0.8803, 0.125, 0.8873, 0.0, 0.8873, 0.0, 0.8803, 0.125, 0.8873, 0.125, 0.8944, 0.0, 0.8944, 0.0, 0.8873, 0.125, 0.8944, 0.125, 0.9014, 0.0, 0.9014, 0.0, 0.8944, 0.125, 0.9014, 0.125, 0.9085, 0.0, 0.9085, 0.0, 0.9014, 0.125, 0.9085, 0.125, 0.9155, 0.0, 0.9155, 0.0, 0.9085, 0.125, 0.9155, 0.125, 0.9225, 0.0, 0.9225, 0.0, 0.9155, 0.125, 0.9225, 0.125, 0.9296, 0.0, 0.9296, 0.0, 0.9225, 0.125, 0.9296, 0.125, 0.9366, 0.0, 0.9366, 0.0, 0.9296, 0.125, 0.9366, 0.125, 0.9437, 0.0, 0.9437, 0.0, 0.9366, 0.125, 0.9437, 0.125, 0.9507, 0.0, 0.9507, 0.0, 0.9437, 0.125, 0.9507, 0.125, 0.9577, 0.0, 0.9577, 0.0, 0.9507, 0.125, 0.9577, 0.125, 0.9648, 0.0, 0.9648, 0.0, 0.9577, 0.125, 0.9648, 0.125, 0.9718, 0.0, 0.9718, 0.0, 0.9648, 0.125, 0.9718, 0.125, 0.9789, 0.0, 0.9789, 0.0, 0.9718, 0.125, 0.9789, 0.125, 0.9859, 0.0, 0.9859, 0.0, 0.9789, 0.125, 0.9859, 0.125, 0.993, 0.0, 0.993, 0.0, 0.9859, 0.25, 0.5, 0.25, 0.507, 0.125, 0.507, 0.125, 0.5, 0.25, 0.507, 0.25, 0.5141, 0.125, 0.5141, 0.125, 0.507, 0.25, 0.5141, 0.25, 0.5211, 0.125, 0.5211, 0.125, 0.5141, 0.25, 0.5211, 0.25, 0.5282, 0.125, 0.5282, 0.125, 0.5211, 0.25, 0.5282, 0.25, 0.5352, 0.125, 0.5352, 0.125, 0.5282, 0.25, 0.5352, 0.25, 0.5423, 0.125, 0.5423, 0.125, 0.5352, 0.25, 0.5423, 0.25, 0.5493, 0.125, 0.5493, 0.125, 0.5423, 0.25, 0.5493, 0.25, 0.5563, 0.125, 0.5563, 0.125, 0.5493, 0.25, 0.5563, 0.25, 0.5634, 0.125, 0.5634, 0.125, 0.5563, 0.25, 0.5634, 0.25, 0.5704, 0.125, 0.5704, 0.125, 0.5634, 0.25, 0.5704, 0.25, 0.5775, 0.125, 0.5775, 0.125, 0.5704, 0.25, 0.5775, 0.25, 0.5845, 0.125, 0.5845, 0.125, 0.5775, 0.25, 0.5845, 0.25, 0.5915, 0.125, 0.5915, 0.125, 0.5845, 0.25, 0.5915, 0.25, 0.5986, 0.125, 0.5986, 0.125, 0.5915, 0.25, 0.5986, 0.25, 0.6056, 0.125, 0.6056, 0.125, 0.5986, 0.25, 0.6056, 0.25, 0.6127, 0.125, 0.6127, 0.125, 0.6056, 0.25, 0.6127, 0.25, 0.6197, 0.125, 0.6197, 0.125, 0.6127, 0.25, 0.6197, 0.25, 0.6268, 0.125, 0.6268, 0.125, 0.6197, 0.25, 0.6268, 0.25, 0.6338, 0.125, 0.6338, 0.125, 0.6268, 0.25, 0.6338, 0.25, 0.6408, 0.125, 0.6408, 0.125, 0.6338, 0.25, 0.6408, 0.25, 0.6479, 0.125, 0.6479, 0.125, 0.6408, 0.25, 0.6479, 0.25, 0.6549, 0.125, 0.6549, 0.125, 0.6479, 0.25, 0.6549, 0.25, 0.662, 0.125, 0.662, 0.125, 0.6549, 0.25, 0.662, 0.25, 0.669, 0.125, 0.669, 0.125, 0.662, 0.25, 0.669, 0.25, 0.6761, 0.125, 0.6761, 0.125, 0.669, 0.25, 0.6761, 0.25, 0.6831, 0.125, 0.6831, 0.125, 0.6761, 0.25, 0.6831, 0.25, 0.6901, 0.125, 0.6901, 0.125, 0.6831, 0.25, 0.6901, 0.25, 0.6972, 0.125, 0.6972, 0.125, 0.6901, 0.25, 0.6972, 0.25, 0.7042, 0.125, 0.7042, 0.125, 0.6972, 0.25, 0.7042, 0.25, 0.7113, 0.125, 0.7113, 0.125, 0.7042, 0.25, 0.7113, 0.25, 0.7183, 0.125, 0.7183, 0.125, 0.7113, 0.25, 0.7183, 0.25, 0.7254, 0.125, 0.7254, 0.125, 0.7183, 0.25, 0.7254, 0.25, 0.7324, 0.125, 0.7324, 0.125, 0.7254, 0.25, 0.7324, 0.25, 0.7394, 0.125, 0.7394, 0.125, 0.7324, 0.25, 0.7394, 0.25, 0.7465, 0.125, 0.7465, 0.125, 0.7394, 0.25, 0.7465, 0.25, 0.7535, 0.125, 0.7535, 0.125, 0.7465, 0.25, 0.7535, 0.25, 0.7606, 0.125, 0.7606, 0.125, 0.7535, 0.25, 0.7606, 0.25, 0.7676, 0.125, 0.7676, 0.125, 0.7606, 0.25, 0.7676, 0.25, 0.7746, 0.125, 0.7746, 0.125, 0.7676, 0.25, 0.7746, 0.25, 0.7817, 0.125, 0.7817, 0.125, 0.7746, 0.25, 0.7817, 0.25, 0.7887, 0.125, 0.7887, 0.125, 0.7817, 0.25, 0.7887, 0.25, 0.7958, 0.125, 0.7958, 0.125, 0.7887, 0.25, 0.7958, 0.25, 0.8028, 0.125, 0.8028, 0.125, 0.7958, 0.25, 0.8028, 0.25, 0.8099, 0.125, 0.8099, 0.125, 0.8028, 0.25, 0.8099, 0.25, 0.8169, 0.125, 0.8169, 0.125, 0.8099, 0.25, 0.8169, 0.25, 0.8239, 0.125, 0.8239, 0.125, 0.8169, 0.25, 0.8239, 0.25, 0.831, 0.125, 0.831, 0.125, 0.8239, 0.25, 0.831, 0.25, 0.838, 0.125, 0.838, 0.125, 0.831, 0.25, 0.838, 0.25, 0.8451, 0.125, 0.8451, 0.125, 0.838, 0.25, 0.8451, 0.25, 0.8521, 0.125, 0.8521, 0.125, 0.8451, 0.25, 0.8521, 0.25, 0.8592, 0.125, 0.8592, 0.125, 0.8521, 0.25, 0.8592, 0.25, 0.8662, 0.125, 0.8662, 0.125, 0.8592, 0.25, 0.8662, 0.25, 0.8732, 0.125, 0.8732, 0.125, 0.8662, 0.25, 0.8732, 0.25, 0.8803, 0.125, 0.8803, 0.125, 0.8732, 0.25, 0.8803, 0.25, 0.8873, 0.125, 0.8873, 0.125, 0.8803, 0.25, 0.8873, 0.25, 0.8944, 0.125, 0.8944, 0.125, 0.8873, 0.25, 0.8944, 0.25, 0.9014, 0.125, 0.9014, 0.125, 0.8944, 0.25, 0.9014, 0.25, 0.9085, 0.125, 0.9085, 0.125, 0.9014, 0.25, 0.9085, 0.25, 0.9155, 0.125, 0.9155, 0.125, 0.9085, 0.25, 0.9155, 0.25, 0.9225, 0.125, 0.9225, 0.125, 0.9155, 0.25, 0.9225, 0.25, 0.9296, 0.125, 0.9296, 0.125, 0.9225, 0.25, 0.9296, 0.25, 0.9366, 0.125, 0.9366, 0.125, 0.9296, 0.25, 0.9366, 0.25, 0.9437, 0.125, 0.9437, 0.125, 0.9366, 0.25, 0.9437, 0.25, 0.9507, 0.125, 0.9507, 0.125, 0.9437, 0.25, 0.9507, 0.25, 0.9577, 0.125, 0.9577, 0.125, 0.9507, 0.25, 0.9577, 0.25, 0.9648, 0.125, 0.9648, 0.125, 0.9577, 0.25, 0.9648, 0.25, 0.9718, 0.125, 0.9718, 0.125, 0.9648, 0.25, 0.9718, 0.25, 0.9789, 0.125, 0.9789, 0.125, 0.9718, 0.25, 0.9789, 0.25, 0.9859, 0.125, 0.9859, 0.125, 0.9789, 0.25, 0.9859, 0.25, 0.993, 0.125, 0.993, 0.125, 0.9859, 0.375, 0.5, 0.375, 0.507, 0.25, 0.507, 0.25, 0.5, 0.375, 0.507, 0.375, 0.5141, 0.25, 0.5141, 0.25, 0.507, 0.375, 0.5141, 0.375, 0.5211, 0.25, 0.5211, 0.25, 0.5141, 0.375, 0.5211, 0.375, 0.5282, 0.25, 0.5282, 0.25, 0.5211, 0.375, 0.5282, 0.375, 0.5352, 0.25, 0.5352, 0.25, 0.5282, 0.375, 0.5352, 0.375, 0.5423, 0.25, 0.5423, 0.25, 0.5352, 0.375, 0.5423, 0.375, 0.5493, 0.25, 0.5493, 0.25, 0.5423, 0.375, 0.5493, 0.375, 0.5563, 0.25, 0.5563, 0.25, 0.5493, 0.375, 0.5563, 0.375, 0.5634, 0.25, 0.5634, 0.25, 0.5563, 0.375, 0.5634, 0.375, 0.5704, 0.25, 0.5704, 0.25, 0.5634, 0.375, 0.5704, 0.375, 0.5775, 0.25, 0.5775, 0.25, 0.5704, 0.375, 0.5775, 0.375, 0.5845, 0.25, 0.5845, 0.25, 0.5775, 0.375, 0.5845, 0.375, 0.5915, 0.25, 0.5915, 0.25, 0.5845, 0.375, 0.5915, 0.375, 0.5986, 0.25, 0.5986, 0.25, 0.5915, 0.375, 0.5986, 0.375, 0.6056, 0.25, 0.6056, 0.25, 0.5986, 0.375, 0.6056, 0.375, 0.6127, 0.25, 0.6127, 0.25, 0.6056, 0.375, 0.6127, 0.375, 0.6197, 0.25, 0.6197, 0.25, 0.6127, 0.375, 0.6197, 0.375, 0.6268, 0.25, 0.6268, 0.25, 0.6197, 0.375, 0.6268, 0.375, 0.6338, 0.25, 0.6338, 0.25, 0.6268, 0.375, 0.6338, 0.375, 0.6408, 0.25, 0.6408, 0.25, 0.6338, 0.375, 0.6408, 0.375, 0.6479, 0.25, 0.6479, 0.25, 0.6408, 0.375, 0.6479, 0.375, 0.6549, 0.25, 0.6549, 0.25, 0.6479, 0.375, 0.6549, 0.375, 0.662, 0.25, 0.662, 0.25, 0.6549, 0.375, 0.662, 0.375, 0.669, 0.25, 0.669, 0.25, 0.662, 0.375, 0.669, 0.375, 0.6761, 0.25, 0.6761, 0.25, 0.669, 0.375, 0.6761, 0.375, 0.6831, 0.25, 0.6831, 0.25, 0.6761, 0.375, 0.6831, 0.375, 0.6901, 0.25, 0.6901, 0.25, 0.6831, 0.375, 0.6901, 0.375, 0.6972, 0.25, 0.6972, 0.25, 0.6901, 0.375, 0.6972, 0.375, 0.7042, 0.25, 0.7042, 0.25, 0.6972, 0.375, 0.7042, 0.375, 0.7113, 0.25, 0.7113, 0.25, 0.7042, 0.375, 0.7113, 0.375, 0.7183, 0.25, 0.7183, 0.25, 0.7113, 0.375, 0.7183, 0.375, 0.7254, 0.25, 0.7254, 0.25, 0.7183, 0.375, 0.7254, 0.375, 0.7324, 0.25, 0.7324, 0.25, 0.7254, 0.375, 0.7324, 0.375, 0.7394, 0.25, 0.7394, 0.25, 0.7324, 0.375, 0.7394, 0.375, 0.7465, 0.25, 0.7465, 0.25, 0.7394, 0.375, 0.7465, 0.375, 0.7535, 0.25, 0.7535, 0.25, 0.7465, 0.375, 0.7535, 0.375, 0.7606, 0.25, 0.7606, 0.25, 0.7535, 0.375, 0.7606, 0.375, 0.7676, 0.25, 0.7676, 0.25, 0.7606, 0.375, 0.7676, 0.375, 0.7746, 0.25, 0.7746, 0.25, 0.7676, 0.375, 0.7746, 0.375, 0.7817, 0.25, 0.7817, 0.25, 0.7746, 0.375, 0.7817, 0.375, 0.7887, 0.25, 0.7887, 0.25, 0.7817, 0.375, 0.7887, 0.375, 0.7958, 0.25, 0.7958, 0.25, 0.7887, 0.375, 0.7958, 0.375, 0.8028, 0.25, 0.8028, 0.25, 0.7958, 0.375, 0.8028, 0.375, 0.8099, 0.25, 0.8099, 0.25, 0.8028, 0.375, 0.8099, 0.375, 0.8169, 0.25, 0.8169, 0.25, 0.8099, 0.375, 0.8169, 0.375, 0.8239, 0.25, 0.8239, 0.25, 0.8169, 0.375, 0.8239, 0.375, 0.831, 0.25, 0.831, 0.25, 0.8239, 0.375, 0.831, 0.375, 0.838, 0.25, 0.838, 0.25, 0.831, 0.375, 0.838, 0.375, 0.8451, 0.25, 0.8451, 0.25, 0.838, 0.375, 0.8451, 0.375, 0.8521, 0.25, 0.8521, 0.25, 0.8451, 0.375, 0.8521, 0.375, 0.8592, 0.25, 0.8592, 0.25, 0.8521, 0.375, 0.8592, 0.375, 0.8662, 0.25, 0.8662, 0.25, 0.8592, 0.375, 0.8662, 0.375, 0.8732, 0.25, 0.8732, 0.25, 0.8662, 0.375, 0.8732, 0.375, 0.8803, 0.25, 0.8803, 0.25, 0.8732, 0.375, 0.8803, 0.375, 0.8873, 0.25, 0.8873, 0.25, 0.8803, 0.375, 0.8873, 0.375, 0.8944, 0.25, 0.8944, 0.25, 0.8873, 0.375, 0.8944, 0.375, 0.9014, 0.25, 0.9014, 0.25, 0.8944, 0.375, 0.9014, 0.375, 0.9085, 0.25, 0.9085, 0.25, 0.9014, 0.375, 0.9085, 0.375, 0.9155, 0.25, 0.9155, 0.25, 0.9085, 0.375, 0.9155, 0.375, 0.9225, 0.25, 0.9225, 0.25, 0.9155, 0.375, 0.9225, 0.375, 0.9296, 0.25, 0.9296, 0.25, 0.9225, 0.375, 0.9296, 0.375, 0.9366, 0.25, 0.9366, 0.25, 0.9296, 0.375, 0.9366, 0.375, 0.9437, 0.25, 0.9437, 0.25, 0.9366, 0.375, 0.9437, 0.375, 0.9507, 0.25, 0.9507, 0.25, 0.9437, 0.375, 0.9507, 0.375, 0.9577, 0.25, 0.9577, 0.25, 0.9507, 0.375, 0.9577, 0.375, 0.9648, 0.25, 0.9648, 0.25, 0.9577, 0.375, 0.9648, 0.375, 0.9718, 0.25, 0.9718, 0.25, 0.9648, 0.375, 0.9718, 0.375, 0.9789, 0.25, 0.9789, 0.25, 0.9718, 0.375, 0.9789, 0.375, 0.9859, 0.25, 0.9859, 0.25, 0.9789, 0.375, 0.9859, 0.375, 0.993, 0.25, 0.993, 0.25, 0.9859, 0.5, 0.5, 0.5, 0.507, 0.375, 0.507, 0.375, 0.5, 0.5, 0.507, 0.5, 0.5141, 0.375, 0.5141, 0.375, 0.507, 0.5, 0.5141, 0.5, 0.5211, 0.375, 0.5211, 0.375, 0.5141, 0.5, 0.5211, 0.5, 0.5282, 0.375, 0.5282, 0.375, 0.5211, 0.5, 0.5282, 0.5, 0.5352, 0.375, 0.5352, 0.375, 0.5282, 0.5, 0.5352, 0.5, 0.5423, 0.375, 0.5423, 0.375, 0.5352, 0.5, 0.5423, 0.5, 0.5493, 0.375, 0.5493, 0.375, 0.5423, 0.5, 0.5493, 0.5, 0.5563, 0.375, 0.5563, 0.375, 0.5493, 0.5, 0.5563, 0.5, 0.5634, 0.375, 0.5634, 0.375, 0.5563, 0.5, 0.5634, 0.5, 0.5704, 0.375, 0.5704, 0.375, 0.5634, 0.5, 0.5704, 0.5, 0.5775, 0.375, 0.5775, 0.375, 0.5704, 0.5, 0.5775, 0.5, 0.5845, 0.375, 0.5845, 0.375, 0.5775, 0.5, 0.5845, 0.5, 0.5915, 0.375, 0.5915, 0.375, 0.5845, 0.5, 0.5915, 0.5, 0.5986, 0.375, 0.5986, 0.375, 0.5915, 0.5, 0.5986, 0.5, 0.6056, 0.375, 0.6056, 0.375, 0.5986, 0.5, 0.6056, 0.5, 0.6127, 0.375, 0.6127, 0.375, 0.6056, 0.5, 0.6127, 0.5, 0.6197, 0.375, 0.6197, 0.375, 0.6127, 0.5, 0.6197, 0.5, 0.6268, 0.375, 0.6268, 0.375, 0.6197, 0.5, 0.6268, 0.5, 0.6338, 0.375, 0.6338, 0.375, 0.6268, 0.5, 0.6338, 0.5, 0.6408, 0.375, 0.6408, 0.375, 0.6338, 0.5, 0.6408, 0.5, 0.6479, 0.375, 0.6479, 0.375, 0.6408, 0.5, 0.6479, 0.5, 0.6549, 0.375, 0.6549, 0.375, 0.6479, 0.5, 0.6549, 0.5, 0.662, 0.375, 0.662, 0.375, 0.6549, 0.5, 0.662, 0.5, 0.669, 0.375, 0.669, 0.375, 0.662, 0.5, 0.669, 0.5, 0.6761, 0.375, 0.6761, 0.375, 0.669, 0.5, 0.6761, 0.5, 0.6831, 0.375, 0.6831, 0.375, 0.6761, 0.5, 0.6831, 0.5, 0.6901, 0.375, 0.6901, 0.375, 0.6831, 0.5, 0.6901, 0.5, 0.6972, 0.375, 0.6972, 0.375, 0.6901, 0.5, 0.6972, 0.5, 0.7042, 0.375, 0.7042, 0.375, 0.6972, 0.5, 0.7042, 0.5, 0.7113, 0.375, 0.7113, 0.375, 0.7042, 0.5, 0.7113, 0.5, 0.7183, 0.375, 0.7183, 0.375, 0.7113, 0.5, 0.7183, 0.5, 0.7254, 0.375, 0.7254, 0.375, 0.7183, 0.5, 0.7254, 0.5, 0.7324, 0.375, 0.7324, 0.375, 0.7254, 0.5, 0.7324, 0.5, 0.7394, 0.375, 0.7394, 0.375, 0.7324, 0.5, 0.7394, 0.5, 0.7465, 0.375, 0.7465, 0.375, 0.7394, 0.5, 0.7465, 0.5, 0.7535, 0.375, 0.7535, 0.375, 0.7465, 0.5, 0.7535, 0.5, 0.7606, 0.375, 0.7606, 0.375, 0.7535, 0.5, 0.7606, 0.5, 0.7676, 0.375, 0.7676, 0.375, 0.7606, 0.5, 0.7676, 0.5, 0.7746, 0.375, 0.7746, 0.375, 0.7676, 0.5, 0.7746, 0.5, 0.7817, 0.375, 0.7817, 0.375, 0.7746, 0.5, 0.7817, 0.5, 0.7887, 0.375, 0.7887, 0.375, 0.7817, 0.5, 0.7887, 0.5, 0.7958, 0.375, 0.7958, 0.375, 0.7887, 0.5, 0.7958, 0.5, 0.8028, 0.375, 0.8028, 0.375, 0.7958, 0.5, 0.8028, 0.5, 0.8099, 0.375, 0.8099, 0.375, 0.8028, 0.5, 0.8099, 0.5, 0.8169, 0.375, 0.8169, 0.375, 0.8099, 0.5, 0.8169, 0.5, 0.8239, 0.375, 0.8239, 0.375, 0.8169, 0.5, 0.8239, 0.5, 0.831, 0.375, 0.831, 0.375, 0.8239, 0.5, 0.831, 0.5, 0.838, 0.375, 0.838, 0.375, 0.831, 0.5, 0.838, 0.5, 0.8451, 0.375, 0.8451, 0.375, 0.838, 0.5, 0.8451, 0.5, 0.8521, 0.375, 0.8521, 0.375, 0.8451, 0.5, 0.8521, 0.5, 0.8592, 0.375, 0.8592, 0.375, 0.8521, 0.5, 0.8592, 0.5, 0.8662, 0.375, 0.8662, 0.375, 0.8592, 0.5, 0.8662, 0.5, 0.8732, 0.375, 0.8732, 0.375, 0.8662, 0.5, 0.8732, 0.5, 0.8803, 0.375, 0.8803, 0.375, 0.8732, 0.5, 0.8803, 0.5, 0.8873, 0.375, 0.8873, 0.375, 0.8803, 0.5, 0.8873, 0.5, 0.8944, 0.375, 0.8944, 0.375, 0.8873, 0.5, 0.8944, 0.5, 0.9014, 0.375, 0.9014, 0.375, 0.8944, 0.5, 0.9014, 0.5, 0.9085, 0.375, 0.9085, 0.375, 0.9014, 0.5, 0.9085, 0.5, 0.9155, 0.375, 0.9155, 0.375, 0.9085, 0.5, 0.9155, 0.5, 0.9225, 0.375, 0.9225, 0.375, 0.9155, 0.5, 0.9225, 0.5, 0.9296, 0.375, 0.9296, 0.375, 0.9225, 0.5, 0.9296, 0.5, 0.9366, 0.375, 0.9366, 0.375, 0.9296, 0.5, 0.9366, 0.5, 0.9437, 0.375, 0.9437, 0.375, 0.9366, 0.5, 0.9437, 0.5, 0.9507, 0.375, 0.9507, 0.375, 0.9437, 0.5, 0.9507, 0.5, 0.9577, 0.375, 0.9577, 0.375, 0.9507, 0.5, 0.9577, 0.5, 0.9648, 0.375, 0.9648, 0.375, 0.9577, 0.5, 0.9648, 0.5, 0.9718, 0.375, 0.9718, 0.375, 0.9648, 0.5, 0.9718, 0.5, 0.9789, 0.375, 0.9789, 0.375, 0.9718, 0.5, 0.9789, 0.5, 0.9859, 0.375, 0.9859, 0.375, 0.9789, 0.5, 0.9859, 0.5, 0.993, 0.375, 0.993, 0.375, 0.9859, 0.625, 0.5, 0.625, 0.507, 0.5, 0.507, 0.5, 0.5, 0.625, 0.507, 0.625, 0.5141, 0.5, 0.5141, 0.5, 0.507, 0.625, 0.5141, 0.625, 0.5211, 0.5, 0.5211, 0.5, 0.5141, 0.625, 0.5211, 0.625, 0.5282, 0.5, 0.5282, 0.5, 0.5211, 0.625, 0.5282, 0.625, 0.5352, 0.5, 0.5352, 0.5, 0.5282, 0.625, 0.5352, 0.625, 0.5423, 0.5, 0.5423, 0.5, 0.5352, 0.625, 0.5423, 0.625, 0.5493, 0.5, 0.5493, 0.5, 0.5423, 0.625, 0.5493, 0.625, 0.5563, 0.5, 0.5563, 0.5, 0.5493, 0.625, 0.5563, 0.625, 0.5634, 0.5, 0.5634, 0.5, 0.5563, 0.625, 0.5634, 0.625, 0.5704, 0.5, 0.5704, 0.5, 0.5634, 0.625, 0.5704, 0.625, 0.5775, 0.5, 0.5775, 0.5, 0.5704, 0.625, 0.5775, 0.625, 0.5845, 0.5, 0.5845, 0.5, 0.5775, 0.625, 0.5845, 0.625, 0.5915, 0.5, 0.5915, 0.5, 0.5845, 0.625, 0.5915, 0.625, 0.5986, 0.5, 0.5986, 0.5, 0.5915, 0.625, 0.5986, 0.625, 0.6056, 0.5, 0.6056, 0.5, 0.5986, 0.625, 0.6056, 0.625, 0.6127, 0.5, 0.6127, 0.5, 0.6056, 0.625, 0.6127, 0.625, 0.6197, 0.5, 0.6197, 0.5, 0.6127, 0.625, 0.6197, 0.625, 0.6268, 0.5, 0.6268, 0.5, 0.6197, 0.625, 0.6268, 0.625, 0.6338, 0.5, 0.6338, 0.5, 0.6268, 0.625, 0.6338, 0.625, 0.6408, 0.5, 0.6408, 0.5, 0.6338, 0.625, 0.6408, 0.625, 0.6479, 0.5, 0.6479, 0.5, 0.6408, 0.625, 0.6479, 0.625, 0.6549, 0.5, 0.6549, 0.5, 0.6479, 0.625, 0.6549, 0.625, 0.662, 0.5, 0.662, 0.5, 0.6549, 0.625, 0.662, 0.625, 0.669, 0.5, 0.669, 0.5, 0.662, 0.625, 0.669, 0.625, 0.6761, 0.5, 0.6761, 0.5, 0.669, 0.625, 0.6761, 0.625, 0.6831, 0.5, 0.6831, 0.5, 0.6761, 0.625, 0.6831, 0.625, 0.6901, 0.5, 0.6901, 0.5, 0.6831, 0.625, 0.6901, 0.625, 0.6972, 0.5, 0.6972, 0.5, 0.6901, 0.625, 0.6972, 0.625, 0.7042, 0.5, 0.7042, 0.5, 0.6972, 0.625, 0.7042, 0.625, 0.7113, 0.5, 0.7113, 0.5, 0.7042, 0.625, 0.7113, 0.625, 0.7183, 0.5, 0.7183, 0.5, 0.7113, 0.625, 0.7183, 0.625, 0.7254, 0.5, 0.7254, 0.5, 0.7183, 0.625, 0.7254, 0.625, 0.7324, 0.5, 0.7324, 0.5, 0.7254, 0.625, 0.7324, 0.625, 0.7394, 0.5, 0.7394, 0.5, 0.7324, 0.625, 0.7394, 0.625, 0.7465, 0.5, 0.7465, 0.5, 0.7394, 0.625, 0.7465, 0.625, 0.7535, 0.5, 0.7535, 0.5, 0.7465, 0.625, 0.7535, 0.625, 0.7606, 0.5, 0.7606, 0.5, 0.7535, 0.625, 0.7606, 0.625, 0.7676, 0.5, 0.7676, 0.5, 0.7606, 0.625, 0.7676, 0.625, 0.7746, 0.5, 0.7746, 0.5, 0.7676, 0.625, 0.7746, 0.625, 0.7817, 0.5, 0.7817, 0.5, 0.7746, 0.625, 0.7817, 0.625, 0.7887, 0.5, 0.7887, 0.5, 0.7817, 0.625, 0.7887, 0.625, 0.7958, 0.5, 0.7958, 0.5, 0.7887, 0.625, 0.7958, 0.625, 0.8028, 0.5, 0.8028, 0.5, 0.7958, 0.625, 0.8028, 0.625, 0.8099, 0.5, 0.8099, 0.5, 0.8028, 0.625, 0.8099, 0.625, 0.8169, 0.5, 0.8169, 0.5, 0.8099, 0.625, 0.8169, 0.625, 0.8239, 0.5, 0.8239, 0.5, 0.8169, 0.625, 0.8239, 0.625, 0.831, 0.5, 0.831, 0.5, 0.8239, 0.625, 0.831, 0.625, 0.838, 0.5, 0.838, 0.5, 0.831, 0.625, 0.838, 0.625, 0.8451, 0.5, 0.8451, 0.5, 0.838, 0.625, 0.8451, 0.625, 0.8521, 0.5, 0.8521, 0.5, 0.8451, 0.625, 0.8521, 0.625, 0.8592, 0.5, 0.8592, 0.5, 0.8521, 0.625, 0.8592, 0.625, 0.8662, 0.5, 0.8662, 0.5, 0.8592, 0.625, 0.8662, 0.625, 0.8732, 0.5, 0.8732, 0.5, 0.8662, 0.625, 0.8732, 0.625, 0.8803, 0.5, 0.8803, 0.5, 0.8732, 0.625, 0.8803, 0.625, 0.8873, 0.5, 0.8873, 0.5, 0.8803, 0.625, 0.8873, 0.625, 0.8944, 0.5, 0.8944, 0.5, 0.8873, 0.625, 0.8944, 0.625, 0.9014, 0.5, 0.9014, 0.5, 0.8944, 0.625, 0.9014, 0.625, 0.9085, 0.5, 0.9085, 0.5, 0.9014, 0.625, 0.9085, 0.625, 0.9155, 0.5, 0.9155, 0.5, 0.9085, 0.625, 0.9155, 0.625, 0.9225, 0.5, 0.9225, 0.5, 0.9155, 0.625, 0.9225, 0.625, 0.9296, 0.5, 0.9296, 0.5, 0.9225, 0.625, 0.9296, 0.625, 0.9366, 0.5, 0.9366, 0.5, 0.9296, 0.625, 0.9366, 0.625, 0.9437, 0.5, 0.9437, 0.5, 0.9366, 0.625, 0.9437, 0.625, 0.9507, 0.5, 0.9507, 0.5, 0.9437, 0.625, 0.9507, 0.625, 0.9577, 0.5, 0.9577, 0.5, 0.9507, 0.625, 0.9577, 0.625, 0.9648, 0.5, 0.9648, 0.5, 0.9577, 0.625, 0.9648, 0.625, 0.9718, 0.5, 0.9718, 0.5, 0.9648, 0.625, 0.9718, 0.625, 0.9789, 0.5, 0.9789, 0.5, 0.9718, 0.625, 0.9789, 0.625, 0.9859, 0.5, 0.9859, 0.5, 0.9789, 0.625, 0.9859, 0.625, 0.993, 0.5, 0.993, 0.5, 0.9859, 0.75, 0.5, 0.75, 0.507, 0.625, 0.507, 0.625, 0.5, 0.75, 0.507, 0.75, 0.5141, 0.625, 0.5141, 0.625, 0.507, 0.75, 0.5141, 0.75, 0.5211, 0.625, 0.5211, 0.625, 0.5141, 0.75, 0.5211, 0.75, 0.5282, 0.625, 0.5282, 0.625, 0.5211, 0.75, 0.5282, 0.75, 0.5352, 0.625, 0.5352, 0.625, 0.5282, 0.75, 0.5352, 0.75, 0.5423, 0.625, 0.5423, 0.625, 0.5352, 0.75, 0.5423, 0.75, 0.5493, 0.625, 0.5493, 0.625, 0.5423, 0.75, 0.5493, 0.75, 0.5563, 0.625, 0.5563, 0.625, 0.5493, 0.75, 0.5563, 0.75, 0.5634, 0.625, 0.5634, 0.625, 0.5563, 0.75, 0.5634, 0.75, 0.5704, 0.625, 0.5704, 0.625, 0.5634, 0.75, 0.5704, 0.75, 0.5775, 0.625, 0.5775, 0.625, 0.5704, 0.75, 0.5775, 0.75, 0.5845, 0.625, 0.5845, 0.625, 0.5775, 0.75, 0.5845, 0.75, 0.5915, 0.625, 0.5915, 0.625, 0.5845, 0.75, 0.5915, 0.75, 0.5986, 0.625, 0.5986, 0.625, 0.5915, 0.75, 0.5986, 0.75, 0.6056, 0.625, 0.6056, 0.625, 0.5986, 0.75, 0.6056, 0.75, 0.6127, 0.625, 0.6127, 0.625, 0.6056, 0.75, 0.6127, 0.75, 0.6197, 0.625, 0.6197, 0.625, 0.6127, 0.75, 0.6197, 0.75, 0.6268, 0.625, 0.6268, 0.625, 0.6197, 0.75, 0.6268, 0.75, 0.6338, 0.625, 0.6338, 0.625, 0.6268, 0.75, 0.6338, 0.75, 0.6408, 0.625, 0.6408, 0.625, 0.6338, 0.75, 0.6408, 0.75, 0.6479, 0.625, 0.6479, 0.625, 0.6408, 0.75, 0.6479, 0.75, 0.6549, 0.625, 0.6549, 0.625, 0.6479, 0.75, 0.6549, 0.75, 0.662, 0.625, 0.662, 0.625, 0.6549, 0.75, 0.662, 0.75, 0.669, 0.625, 0.669, 0.625, 0.662, 0.75, 0.669, 0.75, 0.6761, 0.625, 0.6761, 0.625, 0.669, 0.75, 0.6761, 0.75, 0.6831, 0.625, 0.6831, 0.625, 0.6761, 0.75, 0.6831, 0.75, 0.6901, 0.625, 0.6901, 0.625, 0.6831, 0.75, 0.6901, 0.75, 0.6972, 0.625, 0.6972, 0.625, 0.6901, 0.75, 0.6972, 0.75, 0.7042, 0.625, 0.7042, 0.625, 0.6972, 0.75, 0.7042, 0.75, 0.7113, 0.625, 0.7113, 0.625, 0.7042, 0.75, 0.7113, 0.75, 0.7183, 0.625, 0.7183, 0.625, 0.7113, 0.75, 0.7183, 0.75, 0.7254, 0.625, 0.7254, 0.625, 0.7183, 0.75, 0.7254, 0.75, 0.7324, 0.625, 0.7324, 0.625, 0.7254, 0.75, 0.7324, 0.75, 0.7394, 0.625, 0.7394, 0.625, 0.7324, 0.75, 0.7394, 0.75, 0.7465, 0.625, 0.7465, 0.625, 0.7394, 0.75, 0.7465, 0.75, 0.7535, 0.625, 0.7535, 0.625, 0.7465, 0.75, 0.7535, 0.75, 0.7606, 0.625, 0.7606, 0.625, 0.7535, 0.75, 0.7606, 0.75, 0.7676, 0.625, 0.7676, 0.625, 0.7606, 0.75, 0.7676, 0.75, 0.7746, 0.625, 0.7746, 0.625, 0.7676, 0.75, 0.7746, 0.75, 0.7817, 0.625, 0.7817, 0.625, 0.7746, 0.75, 0.7817, 0.75, 0.7887, 0.625, 0.7887, 0.625, 0.7817, 0.75, 0.7887, 0.75, 0.7958, 0.625, 0.7958, 0.625, 0.7887, 0.75, 0.7958, 0.75, 0.8028, 0.625, 0.8028, 0.625, 0.7958, 0.75, 0.8028, 0.75, 0.8099, 0.625, 0.8099, 0.625, 0.8028, 0.75, 0.8099, 0.75, 0.8169, 0.625, 0.8169, 0.625, 0.8099, 0.75, 0.8169, 0.75, 0.8239, 0.625, 0.8239, 0.625, 0.8169, 0.75, 0.8239, 0.75, 0.831, 0.625, 0.831, 0.625, 0.8239, 0.75, 0.831, 0.75, 0.838, 0.625, 0.838, 0.625, 0.831, 0.75, 0.838, 0.75, 0.8451, 0.625, 0.8451, 0.625, 0.838, 0.75, 0.8451, 0.75, 0.8521, 0.625, 0.8521, 0.625, 0.8451, 0.75, 0.8521, 0.75, 0.8592, 0.625, 0.8592, 0.625, 0.8521, 0.75, 0.8592, 0.75, 0.8662, 0.625, 0.8662, 0.625, 0.8592, 0.75, 0.8662, 0.75, 0.8732, 0.625, 0.8732, 0.625, 0.8662, 0.75, 0.8732, 0.75, 0.8803, 0.625, 0.8803, 0.625, 0.8732, 0.75, 0.8803, 0.75, 0.8873, 0.625, 0.8873, 0.625, 0.8803, 0.75, 0.8873, 0.75, 0.8944, 0.625, 0.8944, 0.625, 0.8873, 0.75, 0.8944, 0.75, 0.9014, 0.625, 0.9014, 0.625, 0.8944, 0.75, 0.9014, 0.75, 0.9085, 0.625, 0.9085, 0.625, 0.9014, 0.75, 0.9085, 0.75, 0.9155, 0.625, 0.9155, 0.625, 0.9085, 0.75, 0.9155, 0.75, 0.9225, 0.625, 0.9225, 0.625, 0.9155, 0.75, 0.9225, 0.75, 0.9296, 0.625, 0.9296, 0.625, 0.9225, 0.75, 0.9296, 0.75, 0.9366, 0.625, 0.9366, 0.625, 0.9296, 0.75, 0.9366, 0.75, 0.9437, 0.625, 0.9437, 0.625, 0.9366, 0.75, 0.9437, 0.75, 0.9507, 0.625, 0.9507, 0.625, 0.9437, 0.75, 0.9507, 0.75, 0.9577, 0.625, 0.9577, 0.625, 0.9507, 0.75, 0.9577, 0.75, 0.9648, 0.625, 0.9648, 0.625, 0.9577, 0.75, 0.9648, 0.75, 0.9718, 0.625, 0.9718, 0.625, 0.9648, 0.75, 0.9718, 0.75, 0.9789, 0.625, 0.9789, 0.625, 0.9718, 0.75, 0.9789, 0.75, 0.9859, 0.625, 0.9859, 0.625, 0.9789, 0.75, 0.9859, 0.75, 0.993, 0.625, 0.993, 0.625, 0.9859, 0.875, 0.5, 0.875, 0.507, 0.75, 0.507, 0.75, 0.5, 0.875, 0.507, 0.875, 0.5141, 0.75, 0.5141, 0.75, 0.507, 0.875, 0.5141, 0.875, 0.5211, 0.75, 0.5211, 0.75, 0.5141, 0.875, 0.5211, 0.875, 0.5282, 0.75, 0.5282, 0.75, 0.5211, 0.875, 0.5282, 0.875, 0.5352, 0.75, 0.5352, 0.75, 0.5282, 0.875, 0.5352, 0.875, 0.5423, 0.75, 0.5423, 0.75, 0.5352, 0.875, 0.5423, 0.875, 0.5493, 0.75, 0.5493, 0.75, 0.5423, 0.875, 0.5493, 0.875, 0.5563, 0.75, 0.5563, 0.75, 0.5493, 0.875, 0.5563, 0.875, 0.5634, 0.75, 0.5634, 0.75, 0.5563, 0.875, 0.5634, 0.875, 0.5704, 0.75, 0.5704, 0.75, 0.5634, 0.875, 0.5704, 0.875, 0.5775, 0.75, 0.5775, 0.75, 0.5704, 0.875, 0.5775, 0.875, 0.5845, 0.75, 0.5845, 0.75, 0.5775, 0.875, 0.5845, 0.875, 0.5915, 0.75, 0.5915, 0.75, 0.5845, 0.875, 0.5915, 0.875, 0.5986, 0.75, 0.5986, 0.75, 0.5915, 0.875, 0.5986, 0.875, 0.6056, 0.75, 0.6056, 0.75, 0.5986, 0.875, 0.6056, 0.875, 0.6127, 0.75, 0.6127, 0.75, 0.6056, 0.875, 0.6127, 0.875, 0.6197, 0.75, 0.6197, 0.75, 0.6127, 0.875, 0.6197, 0.875, 0.6268, 0.75, 0.6268, 0.75, 0.6197, 0.875, 0.6268, 0.875, 0.6338, 0.75, 0.6338, 0.75, 0.6268, 0.875, 0.6338, 0.875, 0.6408, 0.75, 0.6408, 0.75, 0.6338, 0.875, 0.6408, 0.875, 0.6479, 0.75, 0.6479, 0.75, 0.6408, 0.875, 0.6479, 0.875, 0.6549, 0.75, 0.6549, 0.75, 0.6479, 0.875, 0.6549, 0.875, 0.662, 0.75, 0.662, 0.75, 0.6549, 0.875, 0.662, 0.875, 0.669, 0.75, 0.669, 0.75, 0.662, 0.875, 0.669, 0.875, 0.6761, 0.75, 0.6761, 0.75, 0.669, 0.875, 0.6761, 0.875, 0.6831, 0.75, 0.6831, 0.75, 0.6761, 0.875, 0.6831, 0.875, 0.6901, 0.75, 0.6901, 0.75, 0.6831, 0.875, 0.6901, 0.875, 0.6972, 0.75, 0.6972, 0.75, 0.6901, 0.875, 0.6972, 0.875, 0.7042, 0.75, 0.7042, 0.75, 0.6972, 0.875, 0.7042, 0.875, 0.7113, 0.75, 0.7113, 0.75, 0.7042, 0.875, 0.7113, 0.875, 0.7183, 0.75, 0.7183, 0.75, 0.7113, 0.875, 0.7183, 0.875, 0.7254, 0.75, 0.7254, 0.75, 0.7183, 0.875, 0.7254, 0.875, 0.7324, 0.75, 0.7324, 0.75, 0.7254, 0.875, 0.7324, 0.875, 0.7394, 0.75, 0.7394, 0.75, 0.7324, 0.875, 0.7394, 0.875, 0.7465, 0.75, 0.7465, 0.75, 0.7394, 0.875, 0.7465, 0.875, 0.7535, 0.75, 0.7535, 0.75, 0.7465, 0.875, 0.7535, 0.875, 0.7606, 0.75, 0.7606, 0.75, 0.7535, 0.875, 0.7606, 0.875, 0.7676, 0.75, 0.7676, 0.75, 0.7606, 0.875, 0.7676, 0.875, 0.7746, 0.75, 0.7746, 0.75, 0.7676, 0.875, 0.7746, 0.875, 0.7817, 0.75, 0.7817, 0.75, 0.7746, 0.875, 0.7817, 0.875, 0.7887, 0.75, 0.7887, 0.75, 0.7817, 0.875, 0.7887, 0.875, 0.7958, 0.75, 0.7958, 0.75, 0.7887, 0.875, 0.7958, 0.875, 0.8028, 0.75, 0.8028, 0.75, 0.7958, 0.875, 0.8028, 0.875, 0.8099, 0.75, 0.8099, 0.75, 0.8028, 0.875, 0.8099, 0.875, 0.8169, 0.75, 0.8169, 0.75, 0.8099, 0.875, 0.8169, 0.875, 0.8239, 0.75, 0.8239, 0.75, 0.8169, 0.875, 0.8239, 0.875, 0.831, 0.75, 0.831, 0.75, 0.8239, 0.875, 0.831, 0.875, 0.838, 0.75, 0.838, 0.75, 0.831, 0.875, 0.838, 0.875, 0.8451, 0.75, 0.8451, 0.75, 0.838, 0.875, 0.8451, 0.875, 0.8521, 0.75, 0.8521, 0.75, 0.8451, 0.875, 0.8521, 0.875, 0.8592, 0.75, 0.8592, 0.75, 0.8521, 0.875, 0.8592, 0.875, 0.8662, 0.75, 0.8662, 0.75, 0.8592, 0.875, 0.8662, 0.875, 0.8732, 0.75, 0.8732, 0.75, 0.8662, 0.875, 0.8732, 0.875, 0.8803, 0.75, 0.8803, 0.75, 0.8732, 0.875, 0.8803, 0.875, 0.8873, 0.75, 0.8873, 0.75, 0.8803, 0.875, 0.8873, 0.875, 0.8944, 0.75, 0.8944, 0.75, 0.8873, 0.875, 0.8944, 0.875, 0.9014, 0.75, 0.9014, 0.75, 0.8944, 0.875, 0.9014, 0.875, 0.9085, 0.75, 0.9085, 0.75, 0.9014, 0.875, 0.9085, 0.875, 0.9155, 0.75, 0.9155, 0.75, 0.9085, 0.875, 0.9155, 0.875, 0.9225, 0.75, 0.9225, 0.75, 0.9155, 0.875, 0.9225, 0.875, 0.9296, 0.75, 0.9296, 0.75, 0.9225, 0.875, 0.9296, 0.875, 0.9366, 0.75, 0.9366, 0.75, 0.9296, 0.875, 0.9366, 0.875, 0.9437, 0.75, 0.9437, 0.75, 0.9366, 0.875, 0.9437, 0.875, 0.9507, 0.75, 0.9507, 0.75, 0.9437, 0.875, 0.9507, 0.875, 0.9577, 0.75, 0.9577, 0.75, 0.9507, 0.875, 0.9577, 0.875, 0.9648, 0.75, 0.9648, 0.75, 0.9577, 0.875, 0.9648, 0.875, 0.9718, 0.75, 0.9718, 0.75, 0.9648, 0.875, 0.9718, 0.875, 0.9789, 0.75, 0.9789, 0.75, 0.9718, 0.875, 0.9789, 0.875, 0.9859, 0.75, 0.9859, 0.75, 0.9789, 0.875, 0.9859, 0.875, 0.993, 0.75, 0.993, 0.75, 0.9859, 1.0, 0.5, 1.0, 0.507, 0.875, 0.507, 0.875, 0.5, 1.0, 0.507, 1.0, 0.5141, 0.875, 0.5141, 0.875, 0.507, 1.0, 0.5141, 1.0, 0.5211, 0.875, 0.5211, 0.875, 0.5141, 1.0, 0.5211, 1.0, 0.5282, 0.875, 0.5282, 0.875, 0.5211, 1.0, 0.5282, 1.0, 0.5352, 0.875, 0.5352, 0.875, 0.5282, 1.0, 0.5352, 1.0, 0.5423, 0.875, 0.5423, 0.875, 0.5352, 1.0, 0.5423, 1.0, 0.5493, 0.875, 0.5493, 0.875, 0.5423, 1.0, 0.5493, 1.0, 0.5563, 0.875, 0.5563, 0.875, 0.5493, 1.0, 0.5563, 1.0, 0.5634, 0.875, 0.5634, 0.875, 0.5563, 1.0, 0.5634, 1.0, 0.5704, 0.875, 0.5704, 0.875, 0.5634, 1.0, 0.5704, 1.0, 0.5775, 0.875, 0.5775, 0.875, 0.5704, 1.0, 0.5775, 1.0, 0.5845, 0.875, 0.5845, 0.875, 0.5775, 1.0, 0.5845, 1.0, 0.5915, 0.875, 0.5915, 0.875, 0.5845, 1.0, 0.5915, 1.0, 0.5986, 0.875, 0.5986, 0.875, 0.5915, 1.0, 0.5986, 1.0, 0.6056, 0.875, 0.6056, 0.875, 0.5986, 1.0, 0.6056, 1.0, 0.6127, 0.875, 0.6127, 0.875, 0.6056, 1.0, 0.6127, 1.0, 0.6197, 0.875, 0.6197, 0.875, 0.6127, 1.0, 0.6197, 1.0, 0.6268, 0.875, 0.6268, 0.875, 0.6197, 1.0, 0.6268, 1.0, 0.6338, 0.875, 0.6338, 0.875, 0.6268, 1.0, 0.6338, 1.0, 0.6408, 0.875, 0.6408, 0.875, 0.6338, 1.0, 0.6408, 1.0, 0.6479, 0.875, 0.6479, 0.875, 0.6408, 1.0, 0.6479, 1.0, 0.6549, 0.875, 0.6549, 0.875, 0.6479, 1.0, 0.6549, 1.0, 0.662, 0.875, 0.662, 0.875, 0.6549, 1.0, 0.662, 1.0, 0.669, 0.875, 0.669, 0.875, 0.662, 1.0, 0.669, 1.0, 0.6761, 0.875, 0.6761, 0.875, 0.669, 1.0, 0.6761, 1.0, 0.6831, 0.875, 0.6831, 0.875, 0.6761, 1.0, 0.6831, 1.0, 0.6901, 0.875, 0.6901, 0.875, 0.6831, 1.0, 0.6901, 1.0, 0.6972, 0.875, 0.6972, 0.875, 0.6901, 1.0, 0.6972, 1.0, 0.7042, 0.875, 0.7042, 0.875, 0.6972, 1.0, 0.7042, 1.0, 0.7113, 0.875, 0.7113, 0.875, 0.7042, 1.0, 0.7113, 1.0, 0.7183, 0.875, 0.7183, 0.875, 0.7113, 1.0, 0.7183, 1.0, 0.7254, 0.875, 0.7254, 0.875, 0.7183, 1.0, 0.7254, 1.0, 0.7324, 0.875, 0.7324, 0.875, 0.7254, 1.0, 0.7324, 1.0, 0.7394, 0.875, 0.7394, 0.875, 0.7324, 1.0, 0.7394, 1.0, 0.7465, 0.875, 0.7465, 0.875, 0.7394, 1.0, 0.7465, 1.0, 0.7535, 0.875, 0.7535, 0.875, 0.7465, 1.0, 0.7535, 1.0, 0.7606, 0.875, 0.7606, 0.875, 0.7535, 1.0, 0.7606, 1.0, 0.7676, 0.875, 0.7676, 0.875, 0.7606, 1.0, 0.7676, 1.0, 0.7746, 0.875, 0.7746, 0.875, 0.7676, 1.0, 0.7746, 1.0, 0.7817, 0.875, 0.7817, 0.875, 0.7746, 1.0, 0.7817, 1.0, 0.7887, 0.875, 0.7887, 0.875, 0.7817, 1.0, 0.7887, 1.0, 0.7958, 0.875, 0.7958, 0.875, 0.7887, 1.0, 0.7958, 1.0, 0.8028, 0.875, 0.8028, 0.875, 0.7958, 1.0, 0.8028, 1.0, 0.8099, 0.875, 0.8099, 0.875, 0.8028, 1.0, 0.8099, 1.0, 0.8169, 0.875, 0.8169, 0.875, 0.8099, 1.0, 0.8169, 1.0, 0.8239, 0.875, 0.8239, 0.875, 0.8169, 1.0, 0.8239, 1.0, 0.831, 0.875, 0.831, 0.875, 0.8239, 1.0, 0.831, 1.0, 0.838, 0.875, 0.838, 0.875, 0.831, 1.0, 0.838, 1.0, 0.8451, 0.875, 0.8451, 0.875, 0.838, 1.0, 0.8451, 1.0, 0.8521, 0.875, 0.8521, 0.875, 0.8451, 1.0, 0.8521, 1.0, 0.8592, 0.875, 0.8592, 0.875, 0.8521, 1.0, 0.8592, 1.0, 0.8662, 0.875, 0.8662, 0.875, 0.8592, 1.0, 0.8662, 1.0, 0.8732, 0.875, 0.8732, 0.875, 0.8662, 1.0, 0.8732, 1.0, 0.8803, 0.875, 0.8803, 0.875, 0.8732, 1.0, 0.8803, 1.0, 0.8873, 0.875, 0.8873, 0.875, 0.8803, 1.0, 0.8873, 1.0, 0.8944, 0.875, 0.8944, 0.875, 0.8873, 1.0, 0.8944, 1.0, 0.9014, 0.875, 0.9014, 0.875, 0.8944, 1.0, 0.9014, 1.0, 0.9085, 0.875, 0.9085, 0.875, 0.9014, 1.0, 0.9085, 1.0, 0.9155, 0.875, 0.9155, 0.875, 0.9085, 1.0, 0.9155, 1.0, 0.9225, 0.875, 0.9225, 0.875, 0.9155, 1.0, 0.9225, 1.0, 0.9296, 0.875, 0.9296, 0.875, 0.9225, 1.0, 0.9296, 1.0, 0.9366, 0.875, 0.9366, 0.875, 0.9296, 1.0, 0.9366, 1.0, 0.9437, 0.875, 0.9437, 0.875, 0.9366, 1.0, 0.9437, 1.0, 0.9507, 0.875, 0.9507, 0.875, 0.9437, 1.0, 0.9507, 1.0, 0.9577, 0.875, 0.9577, 0.875, 0.9507, 1.0, 0.9577, 1.0, 0.9648, 0.875, 0.9648, 0.875, 0.9577, 1.0, 0.9648, 1.0, 0.9718, 0.875, 0.9718, 0.875, 0.9648, 1.0, 0.9718, 1.0, 0.9789, 0.875, 0.9789, 0.875, 0.9718, 1.0, 0.9789, 1.0, 0.9859, 0.875, 0.9859, 0.875, 0.9789, 1.0, 0.9859, 1.0, 0.993, 0.875, 0.993, 0.875, 0.9859])
me_cylinder.use_remesh_preserve_volume = False
me_cylinder.use_remesh_preserve_attributes = False
me_cylinder.use_mirror_vertex_groups = False
me_cylinder.update()
arm_armature_004 = bpy.data.armatures.new('Armature.004')  # bones are not reproduced

# ---- objects
ob_cylinder = bpy.data.objects.new('Cylinder', me_cylinder)
ob_armature = bpy.data.objects.new('Armature', arm_armature_004)

# ---- transforms, parenting, visibility, modifiers, constraints
ob_cylinder.parent = ob_armature
ob_cylinder.matrix_parent_inverse = Matrix(((10.0, -0.0, -0.0, 0.0), (-0.0, 10.0, 0.0, -0.0), (-0.0, 0.0, -14.81, 74.06), (0.0, -0.0, 0.0, 1.0)))
ob_cylinder.location = (0.0, 0.0, 0.05373)
ob_cylinder.scale = (0.05, 0.05, 0.05)
ob_cylinder.lineart.crease_threshold = 0.0
_vg = ob_cylinder.vertex_groups.new(name='Bone')
for _i, _w in zip([1, 3, 5, 7, 9, 11, 13, 15, 85, 86, 156, 226, 296, 366, 436, 506], [0.7145, 0.6837, 0.4505, 0.3205, 0.2634, 0.2663, 0.3298, 0.4685, 0.06578, 0.06398, 0.04422, 0.0194, 0.007702, 0.00823, 0.02127, 0.04748]): _vg.add([_i], _w, 'REPLACE')
_vg = ob_cylinder.vertex_groups.new(name='Bone.001')
for _i, _w in zip([1, 3, 5, 7, 9, 11, 13, 15, 83, 84, 85, 86, 87, 88, 156, 157, 158, 226, 227, 228, 296, 297, 298, 366, 367, 368, 436, 437, 438, 506, 507, 508], [0.2704, 0.2997, 0.5216, 0.6464, 0.7018, 0.6977, 0.636, 0.5036, 0.04994, 0.4966, 0.8823, 0.8842, 0.4972, 0.05041, 0.9015, 0.5024, 0.0522, 0.9178, 0.5339, 0.05726, 0.9349, 0.7492, 0.06909, 0.9231, 0.5341, 0.05729, 0.9124, 0.503, 0.05225, 0.8987, 0.4979, 0.05046]): _vg.add([_i], _w, 'REPLACE')
_vg = ob_cylinder.vertex_groups.new(name='Bone.002')
for _i, _w in zip([5, 7, 9, 11, 13, 15, 82, 83, 84, 85, 86, 87, 88, 89, 156, 157, 158, 159, 226, 227, 228, 229, 296, 297, 298, 299, 366, 367, 368, 369, 436, 437, 438, 439, 506, 507, 508, 509], [0.005023, 0.01539, 0.0185, 0.02099, 0.01752, 0.005015, 0.08724, 0.8591, 0.4949, 0.05143, 0.05127, 0.4943, 0.8583, 0.08715, 0.05083, 0.4897, 0.8557, 0.08687, 0.04375, 0.4583, 0.8497, 0.08632, 0.02096, 0.2402, 0.8374, 0.08562, 0.04432, 0.4583, 0.8497, 0.08632, 0.05142, 0.4897, 0.8557, 0.08687, 0.05205, 0.4943, 0.8583, 0.08715]): _vg.add([_i], _w, 'REPLACE')
_vg = ob_cylinder.vertex_groups.new(name='Bone.003')
for _i, _w in zip([81, 82, 83, 88, 89, 90, 158, 159, 160, 228, 229, 230, 298, 299, 300, 368, 369, 370, 438, 439, 440, 508, 509, 510], [0.08284, 0.8154, 0.08136, 0.0817, 0.8154, 0.08285, 0.08252, 0.8154, 0.08288, 0.08337, 0.8155, 0.0829, 0.08381, 0.8155, 0.08291, 0.08337, 0.8155, 0.0829, 0.08252, 0.8154, 0.08288, 0.0817, 0.8154, 0.08285]): _vg.add([_i], _w, 'REPLACE')
_vg = ob_cylinder.vertex_groups.new(name='Bone.004')
_vg = ob_cylinder.vertex_groups.new(name='Bone.005')
for _i, _w in zip([79, 80, 81, 82, 89, 90, 91, 92, 159, 160, 161, 162, 229, 230, 231, 232, 299, 300, 301, 302, 369, 370, 371, 372, 439, 440, 441, 442, 509, 510, 511, 512], [0.05023, 0.8956, 0.8981, 0.09124, 0.09125, 0.898, 0.8952, 0.05021, 0.09126, 0.8979, 0.8942, 0.05016, 0.09127, 0.8978, 0.8932, 0.05012, 0.09128, 0.8978, 0.8927, 0.05009, 0.09127, 0.8978, 0.8932, 0.05012, 0.09126, 0.8979, 0.8942, 0.05016, 0.09125, 0.898, 0.8952, 0.05021]): _vg.add([_i], _w, 'REPLACE')
_vg = ob_cylinder.vertex_groups.new(name='Bone.006')
for _i, _w in zip([79, 80, 91, 92, 161, 162, 163, 231, 232, 233, 301, 302, 303, 371, 372, 373, 441, 442, 443, 511, 512], [0.448, 0.03983, 0.0402, 0.448, 0.04108, 0.448, 0.0004054, 0.04196, 0.4481, 0.0009931, 0.04232, 0.4481, 0.001235, 0.04196, 0.4481, 0.0009931, 0.04108, 0.448, 0.0004054, 0.0402, 0.448]): _vg.add([_i], _w, 'REPLACE')
_vg = ob_cylinder.vertex_groups.new(name='Bone.007')
for _i, _w in zip([77, 78, 79, 80, 91, 92, 93, 94, 161, 162, 163, 164, 231, 232, 233, 234, 301, 302, 303, 304, 371, 372, 373, 374, 441, 442, 443, 444, 511, 512, 513, 514], [0.04493, 0.4736, 0.4732, 0.04489, 0.04528, 0.4732, 0.4735, 0.0453, 0.0462, 0.4732, 0.4732, 0.0462, 0.04712, 0.4732, 0.4729, 0.04709, 0.0475, 0.4732, 0.4728, 0.04745, 0.04712, 0.4732, 0.4729, 0.04709, 0.0462, 0.4732, 0.4732, 0.0462, 0.04528, 0.4732, 0.4735, 0.0453]): _vg.add([_i], _w, 'REPLACE')
_vg = ob_cylinder.vertex_groups.new(name='Bone.008')
for _i, _w in zip([76, 77, 78, 79, 92, 93, 94, 95, 162, 163, 164, 165, 232, 233, 234, 235, 302, 303, 304, 305, 372, 373, 374, 375, 442, 443, 444, 445, 512, 513, 514, 515], [0.0857, 0.8591, 0.4938, 0.005536, 0.005532, 0.4937, 0.8585, 0.086, 0.005521, 0.4936, 0.8572, 0.08673, 0.00551, 0.4934, 0.8558, 0.08745, 0.005505, 0.4934, 0.8553, 0.08774, 0.00551, 0.4934, 0.8558, 0.08745, 0.005521, 0.4936, 0.8572, 0.08673, 0.005532, 0.4937, 0.8585, 0.086]): _vg.add([_i], _w, 'REPLACE')
_vg = ob_cylinder.vertex_groups.new(name='Bone.009')
for _i, _w in zip([75, 76, 77, 94, 95, 96, 164, 165, 166, 234, 235, 236, 304, 305, 306, 374, 375, 376, 444, 445, 446, 514, 515, 516], [0.04307, 0.8142, 0.0812, 0.08147, 0.8135, 0.04255, 0.08212, 0.8116, 0.04131, 0.08276, 0.8098, 0.04006, 0.08303, 0.8091, 0.03954, 0.08276, 0.8098, 0.04006, 0.08212, 0.8116, 0.04131, 0.08147, 0.8135, 0.04255]): _vg.add([_i], _w, 'REPLACE')
_vg = ob_cylinder.vertex_groups.new(name='Bone.010')
for _i, _w in zip([74, 75, 76, 95, 96, 97, 165, 166, 167, 235, 236, 237, 305, 306, 307, 375, 376, 377, 445, 446, 447, 515, 516, 517], [0.04218, 0.4483, 0.0399, 0.04031, 0.4486, 0.04174, 0.04131, 0.4492, 0.04091, 0.0423, 0.4498, 0.04011, 0.04271, 0.45, 0.03978, 0.0423, 0.4498, 0.04011, 0.04131, 0.4492, 0.04091, 0.04031, 0.4486, 0.04174]): _vg.add([_i], _w, 'REPLACE')
_vg = ob_cylinder.vertex_groups.new(name='Bone.011')
for _i, _w in zip([74, 75, 76, 95, 96, 97, 165, 166, 167, 235, 236, 237, 305, 306, 307, 375, 376, 377, 445, 446, 447, 515, 516, 517], [0.04218, 0.4483, 0.0399, 0.04031, 0.4486, 0.04174, 0.04131, 0.4492, 0.04091, 0.0423, 0.4498, 0.04011, 0.04271, 0.45, 0.03978, 0.0423, 0.4498, 0.04011, 0.04131, 0.4492, 0.04091, 0.04031, 0.4486, 0.04174]): _vg.add([_i], _w, 'REPLACE')
_vg = ob_cylinder.vertex_groups.new(name='Bone.012')
for _i, _w in zip([73, 74, 75, 96, 97, 98, 166, 167, 168, 169, 236, 237, 238, 239, 306, 307, 308, 309, 376, 377, 378, 379, 446, 447, 448, 449, 516, 517, 518], [0.2381, 0.8333, 0.04564, 0.04617, 0.8456, 0.4567, 0.04574, 0.8516, 0.4881, 0.004191, 0.04495, 0.8542, 0.4927, 0.005907, 0.04458, 0.855, 0.4934, 0.006348, 0.04495, 0.8542, 0.4927, 0.005907, 0.04574, 0.8516, 0.4881, 0.004191, 0.04617, 0.8456, 0.4567]): _vg.add([_i], _w, 'REPLACE')
_vg = ob_cylinder.vertex_groups.new(name='Bone.013')
for _i, _w in zip([71, 72, 73, 74, 97, 98, 99, 100, 167, 168, 169, 170, 237, 238, 239, 240, 307, 308, 309, 310, 377, 378, 379, 380, 447, 448, 449, 450, 517, 518, 519, 520], [0.04515, 0.4839, 0.7107, 0.0653, 0.05413, 0.5069, 0.4763, 0.0451, 0.04887, 0.4781, 0.4738, 0.04646, 0.04565, 0.4742, 0.4731, 0.04808, 0.04484, 0.4738, 0.4729, 0.04877, 0.04565, 0.4742, 0.4731, 0.04808, 0.04887, 0.4781, 0.4738, 0.04646, 0.05413, 0.5069, 0.4763, 0.0451]): _vg.add([_i], _w, 'REPLACE')
_vg = ob_cylinder.vertex_groups.new(name='Bone.014')
for _i, _w in zip([70, 71, 72, 73, 98, 99, 100, 101, 168, 169, 170, 171, 238, 239, 240, 241, 308, 309, 310, 311, 378, 379, 380, 381, 448, 449, 450, 451, 518, 519, 520, 521], [0.08732, 0.8611, 0.4945, 0.03486, 0.01025, 0.494, 0.86, 0.08726, 0.006105, 0.4936, 0.8572, 0.08712, 0.00494, 0.4933, 0.8545, 0.08698, 0.0046, 0.4932, 0.8533, 0.08692, 0.00494, 0.4933, 0.8545, 0.08698, 0.006105, 0.4936, 0.8572, 0.08712, 0.01025, 0.494, 0.86, 0.08726]): _vg.add([_i], _w, 'REPLACE')
_vg = ob_cylinder.vertex_groups.new(name='Bone.015')
for _i, _w in zip([69, 70, 71, 100, 101, 102, 170, 171, 172, 240, 241, 242, 310, 311, 312, 380, 381, 382, 450, 451, 452, 520, 521, 522], [0.08396, 0.8156, 0.08029, 0.08095, 0.8156, 0.08365, 0.08253, 0.8154, 0.08289, 0.08408, 0.8153, 0.08212, 0.08471, 0.8153, 0.0818, 0.08408, 0.8153, 0.08212, 0.08253, 0.8154, 0.08289, 0.08095, 0.8156, 0.08365]): _vg.add([_i], _w, 'REPLACE')
_vg = ob_cylinder.vertex_groups.new(name='Bone.016')
for _i, _w in zip([68, 69, 70, 101, 102, 103, 171, 172, 173, 241, 242, 243, 311, 312, 313, 381, 382, 383, 451, 452, 453, 521, 522, 523], [0.08274, 0.8131, 0.08252, 0.08263, 0.8138, 0.08278, 0.08288, 0.8155, 0.08288, 0.08313, 0.8172, 0.08298, 0.08323, 0.8179, 0.08302, 0.08313, 0.8172, 0.08298, 0.08288, 0.8155, 0.08288, 0.08263, 0.8138, 0.08278]): _vg.add([_i], _w, 'REPLACE')
_vg = ob_cylinder.vertex_groups.new(name='Bone.017')
for _i, _w in zip([67, 68, 69, 102, 103, 104, 172, 173, 174, 242, 243, 244, 312, 313, 314, 382, 383, 384, 452, 453, 454, 522, 523, 524], [0.08179, 0.8153, 0.08393, 0.08363, 0.8154, 0.08211, 0.08289, 0.8155, 0.08289, 0.08214, 0.8156, 0.08366, 0.08183, 0.8156, 0.08398, 0.08214, 0.8156, 0.08366, 0.08289, 0.8155, 0.08289, 0.08363, 0.8154, 0.08211]): _vg.add([_i], _w, 'REPLACE')
_vg = ob_cylinder.vertex_groups.new(name='Bone.018')
for _i, _w in zip([66, 67, 68, 103, 104, 105, 173, 174, 175, 243, 244, 245, 313, 314, 315, 383, 384, 385, 453, 454, 455, 523, 524, 525], [0.08192, 0.8178, 0.08316, 0.08308, 0.8171, 0.0822, 0.08288, 0.8155, 0.08289, 0.08269, 0.8138, 0.08356, 0.08261, 0.8132, 0.08384, 0.08269, 0.8138, 0.08356, 0.08288, 0.8155, 0.08289, 0.08308, 0.8171, 0.0822]): _vg.add([_i], _w, 'REPLACE')
_vg = ob_cylinder.vertex_groups.new(name='Bone.019')
for _i, _w in zip([65, 66, 67, 104, 105, 106, 174, 175, 176, 244, 245, 246, 314, 315, 316, 384, 385, 386, 454, 455, 456, 524, 525, 526], [0.08061, 0.8177, 0.082, 0.08226, 0.817, 0.08113, 0.08289, 0.8154, 0.08254, 0.0835, 0.8138, 0.08395, 0.08375, 0.8132, 0.08453, 0.0835, 0.8138, 0.08395, 0.08289, 0.8154, 0.08254, 0.08226, 0.817, 0.08113]): _vg.add([_i], _w, 'REPLACE')
_vg = ob_cylinder.vertex_groups.new(name='Bone.020')
for _i, _w in zip([64, 65, 66, 105, 106, 107, 175, 176, 177, 245, 246, 247, 315, 316, 317, 385, 386, 387, 455, 456, 457, 525, 526, 527], [0.06833, 0.8182, 0.08189, 0.08205, 0.8157, 0.04712, 0.08252, 0.8118, 0.04225, 0.08302, 0.8082, 0.04216, 0.08322, 0.8068, 0.04234, 0.08302, 0.8082, 0.04216, 0.08252, 0.8118, 0.04225, 0.08205, 0.8157, 0.04712]): _vg.add([_i], _w, 'REPLACE')
_vg = ob_cylinder.vertex_groups.new(name='Bone.021')
for _i, _w in zip([63, 64, 65, 106, 107, 108, 176, 177, 178, 246, 247, 248, 316, 317, 318, 386, 387, 388, 456, 457, 458, 526, 527, 528], [0.06241, 0.6811, 0.06026, 0.05023, 0.4823, 0.05157, 0.04427, 0.4539, 0.0442, 0.04374, 0.4493, 0.0411, 0.04399, 0.4486, 0.0403, 0.04374, 0.4493, 0.0411, 0.04427, 0.4539, 0.0442, 0.05023, 0.4823, 0.05157]): _vg.add([_i], _w, 'REPLACE')
_vg = ob_cylinder.vertex_groups.new(name='Bone.022')
for _i, _w in zip([62, 63, 64, 65, 106, 107, 108, 109, 176, 177, 178, 179, 246, 247, 248, 249, 316, 317, 318, 319, 386, 387, 388, 389, 456, 457, 458, 459, 526, 527, 528, 529], [0.04671, 0.8337, 0.235, 0.01238, 0.03651, 0.4581, 0.8467, 0.05214, 0.04731, 0.4895, 0.8545, 0.07947, 0.05084, 0.4941, 0.8579, 0.08547, 0.05147, 0.4947, 0.8588, 0.08654, 0.05084, 0.4941, 0.8579, 0.08547, 0.04731, 0.4895, 0.8545, 0.07947, 0.03651, 0.4581, 0.8467, 0.05214]): _vg.add([_i], _w, 'REPLACE')
_vg = ob_cylinder.vertex_groups.new(name='Bone.023')
for _i, _w in zip([61, 62, 63, 108, 109, 110, 178, 179, 180, 248, 249, 250, 318, 319, 320, 388, 389, 390, 458, 459, 460, 528, 529, 530], [0.04874, 0.4614, 0.05052, 0.05479, 0.4923, 0.05408, 0.07181, 0.7455, 0.07222, 0.07828, 0.7995, 0.08011, 0.07964, 0.8088, 0.0821, 0.07828, 0.7995, 0.08011, 0.07181, 0.7455, 0.07222, 0.05479, 0.4923, 0.05408]): _vg.add([_i], _w, 'REPLACE')
_vg = ob_cylinder.vertex_groups.new(name='Bone.024')
for _i, _w in zip([60, 61, 62, 63, 108, 109, 110, 111, 179, 180, 181, 249, 250, 251, 319, 320, 321, 389, 390, 391, 459, 460, 461, 528, 529, 530, 531], [0.08642, 0.8544, 0.4812, 0.04171, 0.03109, 0.4465, 0.8487, 0.08588, 0.1616, 0.8275, 0.08431, 0.1007, 0.8177, 0.08337, 0.09017, 0.8151, 0.08309, 0.1007, 0.8177, 0.08337, 0.1616, 0.8275, 0.08431, 0.03109, 0.4465, 0.8487, 0.08588]): _vg.add([_i], _w, 'REPLACE')
_vg = ob_cylinder.vertex_groups.new(name='Bone.025')
for _i, _w in zip([59, 60, 61, 110, 111, 112, 180, 181, 182, 250, 251, 252, 320, 321, 322, 390, 391, 392, 460, 461, 462, 530, 531, 532], [0.08176, 0.8153, 0.08145, 0.08182, 0.8154, 0.08209, 0.08278, 0.8155, 0.08289, 0.08363, 0.8156, 0.08368, 0.08397, 0.8156, 0.08401, 0.08363, 0.8156, 0.08368, 0.08278, 0.8155, 0.08289, 0.08182, 0.8154, 0.08209]): _vg.add([_i], _w, 'REPLACE')
_vg = ob_cylinder.vertex_groups.new(name='Bone.026')
for _i, _w in zip([58, 59, 60, 111, 112, 113, 181, 182, 183, 251, 252, 253, 321, 322, 323, 391, 392, 393, 461, 462, 463, 531, 532, 533], [0.08286, 0.818, 0.08306, 0.083, 0.8172, 0.08293, 0.08288, 0.8155, 0.08285, 0.08276, 0.8137, 0.08274, 0.0827, 0.813, 0.08269, 0.08276, 0.8137, 0.08274, 0.08288, 0.8155, 0.08285, 0.083, 0.8172, 0.08293]): _vg.add([_i], _w, 'REPLACE')
_vg = ob_cylinder.vertex_groups.new(name='Bone.027')
_vg = ob_cylinder.vertex_groups.new(name='Bone.028')
for _i, _w in zip([56, 57, 58, 59, 112, 113, 114, 115, 182, 183, 184, 185, 252, 253, 254, 255, 322, 323, 324, 325, 392, 393, 394, 395, 462, 463, 464, 465, 532, 533, 534, 535], [0.06663, 0.5878, 0.8759, 0.08835, 0.08946, 0.8892, 0.8324, 0.08031, 0.0909, 0.8954, 0.8838, 0.08805, 0.09202, 0.8975, 0.8941, 0.09168, 0.09244, 0.8979, 0.8957, 0.09278, 0.09202, 0.8975, 0.8941, 0.09168, 0.0909, 0.8954, 0.8838, 0.08805, 0.08946, 0.8892, 0.8324, 0.08031]): _vg.add([_i], _w, 'REPLACE')
_vg = ob_cylinder.vertex_groups.new(name='Bone.029')
for _i, _w in zip([55, 56, 57, 58, 114, 115, 116, 184, 185, 186, 254, 255, 256, 324, 325, 326, 394, 395, 396, 464, 465, 466, 534, 535, 536], [0.04392, 0.8391, 0.4, 0.01254, 0.1501, 0.8243, 0.04274, 0.09735, 0.8146, 0.04165, 0.08642, 0.809, 0.04089, 0.08465, 0.8071, 0.04065, 0.08642, 0.809, 0.04089, 0.09735, 0.8146, 0.04165, 0.1501, 0.8243, 0.04274]): _vg.add([_i], _w, 'REPLACE')
_vg = ob_cylinder.vertex_groups.new(name='Bone.030')
for _i, _w in zip([54, 55, 56, 115, 116, 117, 185, 186, 187, 255, 256, 257, 325, 326, 327, 395, 396, 397, 465, 466, 467, 535, 536, 537], [0.04143, 0.4491, 0.03858, 0.03944, 0.4491, 0.0401, 0.04124, 0.4489, 0.03347, 0.04291, 0.4483, 0.004557, 0.0436, 0.4482, 0.0008936, 0.04291, 0.4483, 0.004557, 0.04124, 0.4489, 0.03347, 0.03944, 0.4491, 0.0401]): _vg.add([_i], _w, 'REPLACE')
_vg = ob_cylinder.vertex_groups.new(name='Bone.031')
for _i, _w in zip([53, 54, 55, 56, 115, 116, 117, 118, 185, 186, 187, 188, 255, 256, 257, 258, 325, 326, 327, 328, 395, 396, 397, 398, 465, 466, 467, 468, 535, 536, 537, 538], [0.04498, 0.8449, 0.4938, 0.04725, 0.04799, 0.493, 0.8363, 0.04928, 0.04914, 0.4892, 0.7828, 0.06869, 0.04935, 0.4775, 0.5178, 0.0563, 0.04957, 0.475, 0.4859, 0.05271, 0.04935, 0.4775, 0.5178, 0.0563, 0.04914, 0.4892, 0.7828, 0.06869, 0.04799, 0.493, 0.8363, 0.04928]): _vg.add([_i], _w, 'REPLACE')
_vg = ob_cylinder.vertex_groups.new(name='Bone.032')
for _i, _w in zip([52, 53, 54, 117, 118, 119, 187, 188, 189, 257, 258, 259, 326, 327, 328, 329, 397, 398, 399, 467, 468, 469, 537, 538, 539], [0.05074, 0.4629, 0.05789, 0.07261, 0.4948, 0.05528, 0.1505, 0.7568, 0.07321, 0.4437, 0.8296, 0.08121, 0.001745, 0.4795, 0.8435, 0.08307, 0.4437, 0.8296, 0.08121, 0.1505, 0.7568, 0.07321, 0.07261, 0.4948, 0.05528]): _vg.add([_i], _w, 'REPLACE')
_vg = ob_cylinder.vertex_groups.new(name='Bone.033')
for _i, _w in zip([51, 52, 53, 54, 117, 118, 119, 120, 188, 189, 190, 258, 259, 260, 328, 329, 330, 398, 399, 400, 468, 469, 470, 537, 538, 539, 540], [0.0454, 0.8467, 0.4812, 0.04143, 0.03065, 0.4467, 0.8423, 0.04577, 0.1616, 0.8246, 0.05069, 0.1014, 0.82, 0.07604, 0.09131, 0.8194, 0.0803, 0.1014, 0.82, 0.07604, 0.1616, 0.8246, 0.05069, 0.03065, 0.4467, 0.8423, 0.04577]): _vg.add([_i], _w, 'REPLACE')
_vg = ob_cylinder.vertex_groups.new(name='Bone.034')
for _i, _w in zip([50, 51, 52, 119, 120, 121, 189, 190, 191, 259, 260, 261, 329, 330, 331, 399, 400, 401, 469, 470, 471, 539, 540, 541], [0.04292, 0.451, 0.04419, 0.04634, 0.4553, 0.04535, 0.05373, 0.4909, 0.05358, 0.07047, 0.7421, 0.07087, 0.07525, 0.7849, 0.07593, 0.07047, 0.7421, 0.07087, 0.05373, 0.4909, 0.05358, 0.04634, 0.4553, 0.04535]): _vg.add([_i], _w, 'REPLACE')
_vg = ob_cylinder.vertex_groups.new(name='Bone.035')
for _i, _w in zip([49, 50, 51, 52, 119, 120, 121, 122, 189, 190, 191, 192, 260, 261, 262, 330, 331, 332, 400, 401, 402, 469, 470, 471, 472, 539, 540, 541, 542], [0.0458, 0.8522, 0.4926, 0.04911, 0.04604, 0.4877, 0.8509, 0.0456, 0.03211, 0.4476, 0.8442, 0.04478, 0.165, 0.8248, 0.043, 0.1168, 0.8191, 0.04237, 0.165, 0.8248, 0.043, 0.03211, 0.4476, 0.8442, 0.04478, 0.04604, 0.4877, 0.8509, 0.0456]): _vg.add([_i], _w, 'REPLACE')
_vg = ob_cylinder.vertex_groups.new(name='Bone.036')
for _i, _w in zip([48, 49, 50, 121, 122, 123, 191, 192, 193, 261, 262, 263, 331, 332, 333, 401, 402, 403, 471, 472, 473, 541, 542, 543], [0.04251, 0.4492, 0.0409, 0.04091, 0.4492, 0.04216, 0.04098, 0.4492, 0.04131, 0.04117, 0.4492, 0.04046, 0.04123, 0.4491, 0.0401, 0.04117, 0.4492, 0.04046, 0.04098, 0.4492, 0.04131, 0.04091, 0.4492, 0.04216]): _vg.add([_i], _w, 'REPLACE')
_vg = ob_cylinder.vertex_groups.new(name='Bone.037')
for _i, _w in zip([47, 48, 49, 50, 121, 122, 123, 124, 191, 192, 193, 194, 261, 262, 263, 264, 331, 332, 333, 334, 401, 402, 403, 404, 471, 472, 473, 474, 541, 542, 543, 544], [0.08702, 0.8555, 0.4947, 0.05006, 0.05007, 0.4948, 0.856, 0.08705, 0.05011, 0.4948, 0.8573, 0.08713, 0.05023, 0.4949, 0.8587, 0.08722, 0.05026, 0.4949, 0.8592, 0.08725, 0.05023, 0.4949, 0.8587, 0.08722, 0.05011, 0.4948, 0.8573, 0.08713, 0.05007, 0.4948, 0.856, 0.08705]): _vg.add([_i], _w, 'REPLACE')
_vg = ob_cylinder.vertex_groups.new(name='Bone.038')
for _i, _w in zip([46, 47, 48, 123, 124, 125, 193, 194, 195, 263, 264, 265, 333, 334, 335, 403, 404, 405, 473, 474, 475, 543, 544, 545], [0.0814, 0.8153, 0.08357, 0.08326, 0.8153, 0.08172, 0.0825, 0.8154, 0.0825, 0.08174, 0.8155, 0.08328, 0.08142, 0.8155, 0.08359, 0.08174, 0.8155, 0.08328, 0.0825, 0.8154, 0.0825, 0.08326, 0.8153, 0.08172]): _vg.add([_i], _w, 'REPLACE')
_vg = ob_cylinder.vertex_groups.new(name='Bone.039')
for _i, _w in zip([45, 46, 47, 124, 125, 126, 194, 195, 196, 264, 265, 266, 334, 335, 336, 404, 405, 406, 474, 475, 476, 544, 545, 546], [0.03856, 0.8141, 0.08275, 0.08268, 0.8134, 0.03938, 0.08249, 0.8117, 0.04134, 0.08231, 0.81, 0.04322, 0.08224, 0.8093, 0.04391, 0.08231, 0.81, 0.04322, 0.08249, 0.8117, 0.04134, 0.08268, 0.8134, 0.03938]): _vg.add([_i], _w, 'REPLACE')
_vg = ob_cylinder.vertex_groups.new(name='Bone.040')
for _i, _w in zip([44, 45, 46, 125, 126, 127, 195, 196, 197, 265, 266, 267, 335, 336, 337, 405, 406, 407, 475, 476, 477, 545, 546, 547], [0.0414, 0.4508, 0.04038, 0.04065, 0.4503, 0.04114, 0.04129, 0.4491, 0.03984, 0.0419, 0.4478, 0.0344, 0.04211, 0.4468, 0.00973, 0.0419, 0.4478, 0.0344, 0.04129, 0.4491, 0.03984, 0.04065, 0.4503, 0.04114]): _vg.add([_i], _w, 'REPLACE')
_vg = ob_cylinder.vertex_groups.new(name='Bone.041')
for _i, _w in zip([43, 44, 45, 46, 125, 126, 127, 128, 195, 196, 197, 198, 265, 266, 267, 268, 335, 336, 337, 338, 405, 406, 407, 408, 475, 476, 477, 478, 545, 546, 547, 548], [0.08632, 0.8561, 0.4948, 0.04922, 0.04954, 0.4946, 0.8543, 0.08591, 0.0501, 0.4936, 0.8436, 0.08398, 0.05021, 0.49, 0.7939, 0.07805, 0.04977, 0.481, 0.5624, 0.06551, 0.05021, 0.49, 0.7939, 0.07805, 0.0501, 0.4936, 0.8436, 0.08398, 0.04954, 0.4946, 0.8543, 0.08591]): _vg.add([_i], _w, 'REPLACE')
_vg = ob_cylinder.vertex_groups.new(name='Bone.042')
for _i, _w in zip([42, 43, 44, 127, 128, 129, 197, 198, 199, 267, 268, 269, 337, 338, 339, 407, 408, 409, 477, 478, 479, 547, 548, 549], [0.04136, 0.8121, 0.08345, 0.08541, 0.8125, 0.04143, 0.09678, 0.8146, 0.04171, 0.1499, 0.821, 0.04242, 0.3979, 0.8344, 0.04347, 0.1499, 0.821, 0.04242, 0.09678, 0.8146, 0.04171, 0.08541, 0.8125, 0.04143]): _vg.add([_i], _w, 'REPLACE')
_vg = ob_cylinder.vertex_groups.new(name='Bone.043')
for _i, _w in zip([41, 42, 43, 128, 129, 130, 198, 199, 200, 268, 269, 270, 338, 339, 340, 408, 409, 410, 478, 479, 480, 548, 549, 550], [0.03964, 0.4491, 0.04129, 0.04129, 0.4491, 0.04001, 0.04127, 0.4492, 0.04089, 0.04121, 0.4492, 0.04177, 0.04108, 0.4492, 0.04213, 0.04121, 0.4492, 0.04177, 0.04127, 0.4492, 0.04089, 0.04129, 0.4491, 0.04001]): _vg.add([_i], _w, 'REPLACE')
_vg = ob_cylinder.vertex_groups.new(name='Bone.044')
for _i, _w in zip([40, 41, 42, 43, 128, 129, 130, 131, 198, 199, 200, 201, 268, 269, 270, 271, 338, 339, 340, 341, 408, 409, 410, 411, 478, 479, 480, 481, 548, 549, 550, 551], [0.04303, 0.8552, 0.4947, 0.05027, 0.05027, 0.4947, 0.8547, 0.04392, 0.05025, 0.4946, 0.8534, 0.04604, 0.05021, 0.4945, 0.8521, 0.04813, 0.05014, 0.4945, 0.8515, 0.04898, 0.05021, 0.4945, 0.8521, 0.04813, 0.05025, 0.4946, 0.8534, 0.04604, 0.05027, 0.4947, 0.8547, 0.04392]): _vg.add([_i], _w, 'REPLACE')
_vg = ob_cylinder.vertex_groups.new(name='Bone.045')
for _i, _w in zip([39, 40, 41, 130, 131, 132, 200, 201, 202, 270, 271, 272, 340, 341, 342, 410, 411, 412, 480, 481, 482, 550, 551, 552], [0.03905, 0.4507, 0.03992, 0.0402, 0.4503, 0.0397, 0.04089, 0.4491, 0.04121, 0.04156, 0.448, 0.04256, 0.04184, 0.4476, 0.04314, 0.04156, 0.448, 0.04256, 0.04089, 0.4491, 0.04121, 0.0402, 0.4503, 0.0397]): _vg.add([_i], _w, 'REPLACE')
_vg = ob_cylinder.vertex_groups.new(name='Bone.046')
for _i, _w in zip([38, 39, 40, 41, 130, 131, 132, 133, 200, 201, 202, 203, 270, 271, 272, 273, 340, 341, 342, 343, 410, 411, 412, 413, 480, 481, 482, 483, 550, 551, 552, 553], [0.0879, 0.8612, 0.4951, 0.04882, 0.0492, 0.495, 0.8598, 0.08648, 0.05006, 0.4947, 0.8562, 0.07973, 0.05051, 0.4944, 0.8514, 0.05188, 0.05069, 0.4943, 0.8498, 0.0466, 0.05051, 0.4944, 0.8514, 0.05188, 0.05006, 0.4947, 0.8562, 0.07973, 0.0492, 0.495, 0.8598, 0.08648]): _vg.add([_i], _w, 'REPLACE')
_vg = ob_cylinder.vertex_groups.new(name='Bone.047')
for _i, _w in zip([37, 38, 39, 132, 133, 134, 202, 203, 204, 272, 273, 274, 342, 343, 344, 412, 413, 414, 482, 483, 484, 552, 553, 554], [0.07971, 0.8059, 0.07821, 0.07726, 0.7973, 0.0784, 0.0717, 0.745, 0.07205, 0.05531, 0.4924, 0.05505, 0.0512, 0.462, 0.05074, 0.05531, 0.4924, 0.05505, 0.0717, 0.745, 0.07205, 0.07726, 0.7973, 0.0784]): _vg.add([_i], _w, 'REPLACE')
_vg = ob_cylinder.vertex_groups.new(name='Bone.048')
for _i, _w in zip([36, 37, 38, 133, 134, 135, 203, 204, 205, 272, 273, 274, 275, 342, 343, 344, 345, 412, 413, 414, 415, 483, 484, 485, 553, 554, 555], [0.08456, 0.8202, 0.09185, 0.102, 0.8213, 0.08442, 0.162, 0.8276, 0.08434, 0.03202, 0.4469, 0.8459, 0.08488, 0.04292, 0.4815, 0.8504, 0.085, 0.03202, 0.4469, 0.8459, 0.08488, 0.162, 0.8276, 0.08434, 0.102, 0.8213, 0.08442]): _vg.add([_i], _w, 'REPLACE')
_vg = ob_cylinder.vertex_groups.new(name='Bone.049')
for _i, _w in zip([35, 36, 37, 134, 135, 136, 204, 205, 206, 274, 275, 276, 344, 345, 346, 414, 415, 416, 484, 485, 486, 554, 555, 556], [0.08492, 0.8132, 0.08159, 0.08195, 0.8139, 0.08434, 0.08278, 0.8155, 0.08291, 0.08349, 0.8171, 0.08145, 0.08381, 0.8177, 0.08084, 0.08349, 0.8171, 0.08145, 0.08278, 0.8155, 0.08291, 0.08195, 0.8139, 0.08434]): _vg.add([_i], _w, 'REPLACE')
_vg = ob_cylinder.vertex_groups.new(name='Bone.050')
for _i, _w in zip([34, 35, 36, 135, 136, 137, 205, 206, 207, 275, 276, 277, 345, 346, 347, 415, 416, 417, 485, 486, 487, 555, 556, 557], [0.08362, 0.8107, 0.08352, 0.08333, 0.8121, 0.08341, 0.08288, 0.8154, 0.08288, 0.08242, 0.8188, 0.08235, 0.08223, 0.8203, 0.08212, 0.08242, 0.8188, 0.08235, 0.08288, 0.8154, 0.08288, 0.08333, 0.8121, 0.08341]): _vg.add([_i], _w, 'REPLACE')
_vg = ob_cylinder.vertex_groups.new(name='Bone.051')
for _i, _w in zip([33, 34, 35, 136, 137, 138, 206, 207, 208, 276, 277, 278, 346, 347, 348, 416, 417, 418, 486, 487, 488, 556, 557, 558], [0.08232, 0.813, 0.0849, 0.08433, 0.8137, 0.08239, 0.08291, 0.8154, 0.08258, 0.08146, 0.8172, 0.0829, 0.08085, 0.8179, 0.083, 0.08146, 0.8172, 0.0829, 0.08291, 0.8154, 0.08258, 0.08433, 0.8137, 0.08239]): _vg.add([_i], _w, 'REPLACE')
_vg = ob_cylinder.vertex_groups.new(name='Bone.052')
for _i, _w in zip([32, 33, 34, 137, 138, 139, 207, 208, 209, 277, 278, 279, 347, 348, 349, 417, 418, 419, 487, 488, 489, 557, 558, 559], [0.04018, 0.8118, 0.08369, 0.08337, 0.8119, 0.04151, 0.08261, 0.8125, 0.04986, 0.08191, 0.8143, 0.07617, 0.08161, 0.8148, 0.08085, 0.08191, 0.8143, 0.07617, 0.08261, 0.8125, 0.04986, 0.08337, 0.8119, 0.04151]): _vg.add([_i], _w, 'REPLACE')
_vg = ob_cylinder.vertex_groups.new(name='Bone.053')
for _i, _w in zip([31, 32, 33, 138, 139, 140, 208, 209, 210, 278, 279, 280, 348, 349, 350, 418, 419, 420, 488, 489, 490, 558, 559, 560], [0.04473, 0.4518, 0.04354, 0.04592, 0.4558, 0.04676, 0.05379, 0.4906, 0.05374, 0.07094, 0.7396, 0.07028, 0.07595, 0.7818, 0.07498, 0.07094, 0.7396, 0.07028, 0.05379, 0.4906, 0.05374, 0.04592, 0.4558, 0.04676]): _vg.add([_i], _w, 'REPLACE')
_vg = ob_cylinder.vertex_groups.new(name='Bone.054')
for _i, _w in zip([30, 31, 32, 33, 138, 139, 140, 141, 208, 209, 210, 211, 279, 280, 281, 349, 350, 351, 419, 420, 421, 488, 489, 490, 491, 558, 559, 560, 561], [0.08558, 0.8542, 0.4929, 0.04831, 0.04556, 0.488, 0.8534, 0.08577, 0.03227, 0.4481, 0.8482, 0.08598, 0.1671, 0.8305, 0.08547, 0.1192, 0.8256, 0.08533, 0.1671, 0.8305, 0.08547, 0.03227, 0.4481, 0.8482, 0.08598, 0.04556, 0.488, 0.8534, 0.08577]): _vg.add([_i], _w, 'REPLACE')
_vg = ob_cylinder.vertex_groups.new(name='Bone.055')
_vg = ob_cylinder.vertex_groups.new(name='Bone.056')
for _i, _w in zip([28, 29, 30, 31, 140, 141, 142, 143, 210, 211, 212, 213, 280, 281, 282, 283, 350, 351, 352, 353, 420, 421, 422, 423, 490, 491, 492, 493, 560, 561, 562, 563], [0.08862, 0.8965, 0.8996, 0.09219, 0.09182, 0.8991, 0.8963, 0.08353, 0.09095, 0.898, 0.8951, 0.05483, 0.09021, 0.897, 0.8952, 0.05031, 0.08987, 0.8966, 0.8955, 0.04919, 0.09021, 0.897, 0.8952, 0.05031, 0.09095, 0.898, 0.8951, 0.05483, 0.09182, 0.8991, 0.8963, 0.08353]): _vg.add([_i], _w, 'REPLACE')
_vg = ob_cylinder.vertex_groups.new(name='Bone.057')
for _i, _w in zip([28, 143, 212, 213, 282, 283, 352, 353, 422, 423, 492, 493, 563], [0.02503, 0.08998, 0.02101, 0.3973, 0.0349, 0.4413, 0.03759, 0.4468, 0.0349, 0.4413, 0.02101, 0.3973, 0.08998]): _vg.add([_i], _w, 'REPLACE')
_vg = ob_cylinder.vertex_groups.new(name='Bone.058')
for _i, _w in zip([26, 27, 28, 29, 142, 143, 144, 145, 212, 213, 214, 215, 282, 283, 284, 285, 352, 353, 354, 355, 422, 423, 424, 425, 492, 493, 494, 495, 562, 563, 564, 565], [0.04956, 0.4918, 0.8233, 0.081, 0.07541, 0.7789, 0.4888, 0.04899, 0.05669, 0.5166, 0.4773, 0.04733, 0.05004, 0.4798, 0.4741, 0.04657, 0.04717, 0.4754, 0.4736, 0.04639, 0.05004, 0.4798, 0.4741, 0.04657, 0.05669, 0.5166, 0.4773, 0.04733, 0.07541, 0.7789, 0.4888, 0.04899]): _vg.add([_i], _w, 'REPLACE')
_vg = ob_cylinder.vertex_groups.new(name='Bone.059')
for _i, _w in zip([26, 27, 28, 143, 144, 145, 213, 214, 215, 283, 284, 285, 354, 355, 423, 424, 425, 493, 494, 495, 563, 564, 565], [0.04126, 0.4491, 0.03914, 0.034, 0.4489, 0.04123, 0.005087, 0.4482, 0.04114, 0.0004951, 0.4481, 0.04109, 0.448, 0.04108, 0.0004951, 0.4481, 0.04109, 0.005087, 0.4482, 0.04114, 0.034, 0.4489, 0.04123]): _vg.add([_i], _w, 'REPLACE')
_vg = ob_cylinder.vertex_groups.new(name='Bone.060')
for _i, _w in zip([25, 26, 27, 144, 145, 146, 214, 215, 216, 284, 285, 286, 354, 355, 356, 424, 425, 426, 494, 495, 496, 564, 565, 566], [0.08255, 0.8117, 0.04128, 0.04125, 0.8117, 0.08254, 0.04112, 0.8117, 0.0825, 0.04108, 0.8117, 0.08246, 0.04107, 0.8117, 0.08244, 0.04108, 0.8117, 0.08246, 0.04112, 0.8117, 0.0825, 0.04125, 0.8117, 0.08254]): _vg.add([_i], _w, 'REPLACE')
_vg = ob_cylinder.vertex_groups.new(name='Bone.061')
for _i, _w in zip([23, 24, 25, 26, 145, 146, 147, 148, 215, 216, 217, 218, 285, 286, 287, 288, 355, 356, 357, 358, 425, 426, 427, 428, 495, 496, 497, 498, 565, 566, 567, 568], [0.09115, 0.8957, 0.8981, 0.09086, 0.09087, 0.8981, 0.8964, 0.0912, 0.09088, 0.8983, 0.8983, 0.0913, 0.0909, 0.8985, 0.9003, 0.0914, 0.09091, 0.8986, 0.9011, 0.09144, 0.0909, 0.8985, 0.9003, 0.0914, 0.09088, 0.8983, 0.8983, 0.0913, 0.09087, 0.8981, 0.8964, 0.0912]): _vg.add([_i], _w, 'REPLACE')
_vg = ob_cylinder.vertex_groups.new(name='Bone.062')
for _i, _w in zip([22, 23, 24, 147, 148, 149, 217, 218, 219, 287, 288, 289, 357, 358, 359, 427, 428, 429, 497, 498, 499, 567, 568, 569], [0.08361, 0.8156, 0.08508, 0.08445, 0.8155, 0.08329, 0.08291, 0.8154, 0.08251, 0.08133, 0.8154, 0.08172, 0.08067, 0.8153, 0.08139, 0.08133, 0.8154, 0.08172, 0.08291, 0.8154, 0.08251, 0.08445, 0.8155, 0.08329]): _vg.add([_i], _w, 'REPLACE')
_vg = ob_cylinder.vertex_groups.new(name='Bone.063')
for _i, _w in zip([21, 22, 23, 148, 149, 150, 218, 219, 220, 288, 289, 290, 358, 359, 360, 428, 429, 430, 498, 499, 500, 568, 569, 570], [0.04257, 0.8093, 0.08238, 0.08241, 0.81, 0.0422, 0.0825, 0.8117, 0.04132, 0.08258, 0.8134, 0.04042, 0.08261, 0.8141, 0.04005, 0.08258, 0.8134, 0.04042, 0.0825, 0.8117, 0.04132, 0.08241, 0.81, 0.0422]): _vg.add([_i], _w, 'REPLACE')
_vg = ob_cylinder.vertex_groups.new(name='Bone.064')
for _i, _w in zip([20, 21, 22, 149, 150, 151, 219, 220, 221, 289, 290, 291, 359, 360, 361, 429, 430, 431, 499, 500, 501, 569, 570, 571], [0.04241, 0.4484, 0.04239, 0.04207, 0.4486, 0.04209, 0.04131, 0.4492, 0.04131, 0.04054, 0.4497, 0.04052, 0.04022, 0.45, 0.04019, 0.04054, 0.4497, 0.04052, 0.04131, 0.4492, 0.04131, 0.04207, 0.4486, 0.04209]): _vg.add([_i], _w, 'REPLACE')
_vg = ob_cylinder.vertex_groups.new(name='Bone.065')
for _i, _w in zip([19, 20, 21, 22, 149, 150, 151, 152, 219, 220, 221, 222, 289, 290, 291, 292, 359, 360, 361, 362, 429, 430, 431, 432, 499, 500, 501, 502, 569, 570, 571, 572], [0.08542, 0.8552, 0.4947, 0.05095, 0.05076, 0.4947, 0.8558, 0.08581, 0.0503, 0.4948, 0.8573, 0.08674, 0.04966, 0.4949, 0.8588, 0.08766, 0.04928, 0.495, 0.8594, 0.08804, 0.04966, 0.4949, 0.8588, 0.08766, 0.0503, 0.4948, 0.8573, 0.08674, 0.05076, 0.4947, 0.8558, 0.08581]): _vg.add([_i], _w, 'REPLACE')
_vg = ob_cylinder.vertex_groups.new(name='Bone.066')
for _i, _w in zip([18, 19, 20, 151, 152, 153, 221, 222, 223, 291, 292, 293, 361, 362, 363, 431, 432, 433, 501, 502, 503, 571, 572, 573], [0.03983, 0.8142, 0.08346, 0.08307, 0.8134, 0.0402, 0.08212, 0.8116, 0.04108, 0.08117, 0.8099, 0.04195, 0.08078, 0.8092, 0.04231, 0.08117, 0.8099, 0.04195, 0.08212, 0.8116, 0.04108, 0.08307, 0.8134, 0.0402]): _vg.add([_i], _w, 'REPLACE')
_vg = ob_cylinder.vertex_groups.new(name='Bone.067')
for _i, _w in zip([18, 19, 152, 153, 222, 223, 224, 292, 293, 294, 362, 363, 364, 432, 433, 434, 502, 503, 504, 572, 573], [0.4488, 0.04002, 0.04033, 0.4486, 0.04107, 0.448, 0.0004065, 0.04181, 0.4475, 0.000934, 0.04211, 0.4472, 0.001151, 0.04181, 0.4475, 0.0009339, 0.04107, 0.448, 0.0004065, 0.04033, 0.4486]): _vg.add([_i], _w, 'REPLACE')
_vg = ob_cylinder.vertex_groups.new(name='Bone.068')
for _i, _w in zip([16, 17, 18, 19, 152, 153, 154, 155, 222, 223, 224, 225, 292, 293, 294, 295, 362, 363, 364, 365, 432, 433, 434, 435, 502, 503, 504, 505, 572, 573, 574, 575], [0.04561, 0.4737, 0.4737, 0.04501, 0.04536, 0.4735, 0.4735, 0.04593, 0.0462, 0.4732, 0.4732, 0.04687, 0.04702, 0.4729, 0.4729, 0.04773, 0.04736, 0.4728, 0.4728, 0.0481, 0.04702, 0.4729, 0.4729, 0.04768, 0.0462, 0.4732, 0.4732, 0.04687, 0.04536, 0.4735, 0.4735, 0.04597]): _vg.add([_i], _w, 'REPLACE')
_vg = ob_cylinder.vertex_groups.new(name='Bone.069')
for _i, _w in zip([0, 2, 4, 6, 8, 10, 12, 14, 16, 17, 18, 153, 154, 155, 223, 224, 225, 293, 294, 295, 363, 364, 365, 433, 434, 435, 503, 504, 505, 573, 574, 575], [0.1497, 0.138, 0.148, 0.1425, 0.1459, 0.1352, 0.1477, 0.145, 0.8652, 0.4941, 0.004662, 0.004926, 0.494, 0.864, 0.005565, 0.4939, 0.8631, 0.006197, 0.4938, 0.8616, 0.006457, 0.4937, 0.8611, 0.006196, 0.4937, 0.8611, 0.005565, 0.4939, 0.8631, 0.004928, 0.494, 0.8645]): _vg.add([_i], _w, 'REPLACE')
_vg = ob_cylinder.vertex_groups.new(name='Bone.070')
for _i, _w in zip([0, 2, 4, 6, 8, 10, 12, 14, 16, 155, 225, 295, 365, 435, 505, 575], [0.8415, 0.8538, 0.8432, 0.849, 0.8453, 0.8567, 0.8435, 0.8464, 0.08423, 0.08518, 0.08556, 0.08663, 0.08691, 0.0871, 0.08558, 0.08475]): _vg.add([_i], _w, 'REPLACE')
_m = ob_cylinder.modifiers.new('Armature', 'ARMATURE')
_m.object = ob_armature
ob_armature.location = (0.0, 0.0, 5.001)
ob_armature.scale = (0.1, 0.1, -0.06753)
ob_armature.lineart.crease_threshold = 0.0

# ---- collection membership
col_collection.objects.link(ob_cylinder)
col_collection.objects.link(ob_armature)

# ---- scene / render settings (as saved in the file)
scene.frame_start = 1; scene.frame_end = 250; scene.frame_set(0)
scene.render.engine = 'BLENDER_EEVEE_NEXT'
scene.cycles.use_denoising = False
scene.cycles.samples = 128
scene.cycles.sampling_pattern = 'TABULATED_SOBOL'
scene.cycles.use_adaptive_sampling = False
scene.cycles.use_light_tree = False
scene.view_settings.view_transform = 'Filmic'
bpy.context.view_layer.update()

# ---- added for rendering (the .blend has no active camera and no usable light): camera, sun
cam_auto = bpy.data.cameras.new('AutoCamera')
cam_auto.lens = 50.0
cam_auto.sensor_width = 36.0
cam_auto.clip_end = 1000.0
ob_auto_camera = bpy.data.objects.new('AutoCamera', cam_auto)
scene.collection.objects.link(ob_auto_camera)
ob_auto_camera.location = (4.62727, -5.55273, 6.20517)
ob_auto_camera.rotation_euler = (1.09748, -7.21219e-08, 0.694738)
scene.camera = ob_auto_camera
light_auto_sun = bpy.data.lights.new('AutoSun', 'SUN')
light_auto_sun.energy = 3.0
light_auto_sun.angle = 0.0523599
ob_auto_sun = bpy.data.objects.new('AutoSun', light_auto_sun)
scene.collection.objects.link(ob_auto_sun)
ob_auto_sun.rotation_euler = (0.872665, 0.174533, 0.523599)
bpy.context.view_layer.update()
